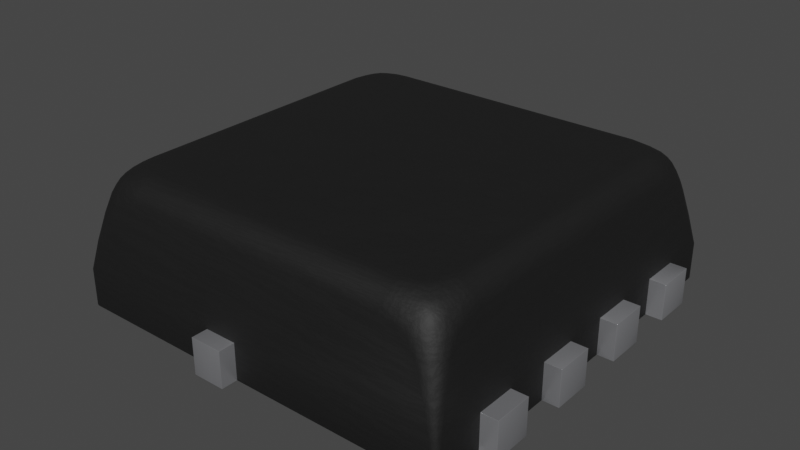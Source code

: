 # Source: Vishay_PowerPAK_1212-8_Single.blend  (saved by Blender 3.2.14; exported with 4.5.12 LTS)
import bpy
from mathutils import Matrix  # noqa: F401  (used for matrix-valued properties, if any)

bpy.ops.wm.read_factory_settings(use_empty=True)
scene = bpy.context.scene
scene.name = 'Scene'

# ---- collections
col_collection = bpy.data.collections.new('Collection'); scene.collection.children.link(col_collection)

# ---- materials (node trees are filled in below, after node groups)
mat_metal_pins_001 = bpy.data.materials.new('metal_pins.001')
mat_metal_pins_001.use_transparent_shadow = False
mat_metal_pins_001.preview_render_type = 'CUBE'
mat_plastic_chip_detailed_001 = bpy.data.materials.new('plastic_chip_detailed.001')
mat_plastic_chip_detailed_001.use_transparent_shadow = False
mat_plastic_chip_detailed_001.preview_render_type = 'CUBE'

# ---- node groups
ng_auto_smooth = bpy.data.node_groups.new('Auto Smooth', 'GeometryNodeTree')
_s = ng_auto_smooth.interface.new_socket(name='Geometry', in_out='OUTPUT', socket_type='NodeSocketGeometry')
_s = ng_auto_smooth.interface.new_socket(name='Geometry', in_out='INPUT', socket_type='NodeSocketGeometry')
_s = ng_auto_smooth.interface.new_socket(name='Angle', in_out='INPUT', socket_type='NodeSocketFloat')
_s.subtype = 'ANGLE'
_s.min_value = 0.0
_s.max_value = 3.142
ng_auto_smooth.is_modifier = True
_N = ng_auto_smooth.nodes; _L = ng_auto_smooth.links
n0 = _N.new('NodeGroupOutput'); n0.name = 'Group Output'; n0.location = (480, -100)
n1 = _N.new('NodeGroupInput'); n1.name = 'Group Input'; n1.location = (-420, -300)
n2 = _N.new('NodeGroupInput'); n2.name = 'Group Input.001'; n2.location = (-60, -100)
n3 = _N.new('GeometryNodeSetShadeSmooth'); n3.name = 'Set Shade Smooth'; n3.location = (120, -100)
n3.domain = 'EDGE'
n4 = _N.new('GeometryNodeSetShadeSmooth'); n4.name = 'Set Shade Smooth.001'; n4.location = (300, -100)
n5 = _N.new('GeometryNodeInputMeshEdgeAngle'); n5.name = 'Edge Angle'; n5.location = (-420, -220)
n6 = _N.new('GeometryNodeInputEdgeSmooth'); n6.name = 'Is Edge Smooth'; n6.location = (-60, -160)
n7 = _N.new('GeometryNodeInputShadeSmooth'); n7.name = 'Is Face Smooth'; n7.location = (-240, -340)
n8 = _N.new('FunctionNodeBooleanMath'); n8.name = 'Boolean Math'; n8.location = (-60, -220)
n9 = _N.new('FunctionNodeCompare'); n9.name = 'Compare'; n9.location = (-240, -180)
n9.operation = 'LESS_EQUAL'
_L.new(n5.outputs[0], n9.inputs[0])
_L.new(n4.outputs[0], n0.inputs[0])
_L.new(n1.outputs[1], n9.inputs[1])
_L.new(n9.outputs[0], n8.inputs[0])
_L.new(n7.outputs[0], n8.inputs[1])
_L.new(n2.outputs[0], n3.inputs[0])
_L.new(n6.outputs[0], n3.inputs[1])
_L.new(n3.outputs[0], n4.inputs[0])
_L.new(n8.outputs[0], n3.inputs[2])
n0.is_active_output = True

# ---- material node trees
mat_metal_pins_001.use_nodes = True; mat_metal_pins_001.node_tree.nodes.clear()
_N = mat_metal_pins_001.node_tree.nodes; _L = mat_metal_pins_001.node_tree.links
n0 = _N.new('ShaderNodeMapping'); n0.name = 'Mapping'; n0.location = (-1447, -91)
n0.inputs[3].default_value = (4.8, 1.2, 1.1)
n1 = _N.new('ShaderNodeBsdfPrincipled'); n1.name = 'Principled BSDF'; n1.location = (-560, 254)
n1.distribution = 'GGX'
n1.subsurface_method = 'BURLEY'
n1.inputs[1].default_value = 0.7818
n1.inputs[2].default_value = 0.2886
n1.inputs[3].default_value = 1.45
n1.inputs[13].default_value = 0.0
n1.inputs[27].default_value = (0.0, 0.0, 0.0, 1.0)
n1.inputs[28].default_value = 1.0
n2 = _N.new('ShaderNodeOutputMaterial'); n2.name = 'Material Output.002'; n2.location = (-205, 253)
n2.width = 213
n3 = _N.new('ShaderNodeTexNoise'); n3.name = 'Noise Texture.002'; n3.location = (-1228, -73)
n3.inputs[2].default_value = 0.1
n3.inputs[3].default_value = 7.0
n3.inputs[4].default_value = 0.6
n3.inputs[8].default_value = 0.4
n4 = _N.new('ShaderNodeTexCoord'); n4.name = 'Texture Coordinate'; n4.location = (-1636, -116)
n5 = _N.new('ShaderNodeMix'); n5.name = 'Mix.001'; n5.location = (-921, 45)
n5.data_type = 'RGBA'
n5.inputs[6].default_value = (0.9398, 0.9547, 1.0, 1.0)
n5.inputs[7].default_value = (0.13, 0.1259, 0.1359, 1.0)
n6 = _N.new('ShaderNodeBump'); n6.name = 'Bump.001'; n6.location = (-1001, -227)
n6.inputs[0].default_value = 0.05
n6.inputs[1].default_value = 0.01
n6.inputs[2].default_value = 1.0
_L.new(n1.outputs[0], n2.inputs[0])
_L.new(n3.outputs[0], n6.inputs[3])
_L.new(n0.outputs[0], n3.inputs[0])
_L.new(n3.outputs[0], n5.inputs[0])
_L.new(n4.outputs[3], n0.inputs[0])
_L.new(n5.outputs[2], n1.inputs[0])
_L.new(n6.outputs[0], n1.inputs[5])
n2.is_active_output = True
mat_plastic_chip_detailed_001.use_nodes = True; mat_plastic_chip_detailed_001.node_tree.nodes.clear()
_N = mat_plastic_chip_detailed_001.node_tree.nodes; _L = mat_plastic_chip_detailed_001.node_tree.links
n0 = _N.new('ShaderNodeTexVoronoi'); n0.name = 'Voronoi Texture'; n0.location = (-17912, 1250)
n1 = _N.new('ShaderNodeOutputMaterial'); n1.name = 'Material Output'; n1.location = (1872, 639)
n2 = _N.new('ShaderNodeNewGeometry'); n2.name = 'Geometry'; n2.location = (961, 1090)
n3 = _N.new('ShaderNodeValToRGB'); n3.name = 'ColorRamp.007'; n3.location = (1181, 773)
while len(n3.color_ramp.elements) > 1: n3.color_ramp.elements.remove(n3.color_ramp.elements[-1])
n3.color_ramp.elements[0].position = 0.3182; n3.color_ramp.elements[0].color = (0.5119, 0.5119, 0.5119, 1.0)
_e = n3.color_ramp.elements.new(0.75); _e.color = (1.0, 0.8921, 0.9277, 1.0)
n4 = _N.new('ShaderNodeTexCoord'); n4.name = 'Texture Coordinate.001'; n4.location = (351, 244)
n5 = _N.new('ShaderNodeBump'); n5.name = 'Bump.001'; n5.location = (1139, 402)
n5.inputs[0].default_value = 0.04
n5.inputs[1].default_value = 1.0
n5.inputs[2].default_value = 1.0
n6 = _N.new('ShaderNodeBsdfPrincipled'); n6.name = 'Principled BSDF'; n6.location = (1501, 615)
n6.distribution = 'GGX'
n6.subsurface_method = 'BURLEY'
n6.inputs[3].default_value = 1.45
n6.inputs[27].default_value = (0.0, 0.0, 0.0, 1.0)
n6.inputs[28].default_value = 1.0
n7 = _N.new('ShaderNodeValToRGB'); n7.name = 'ColorRamp.006'; n7.location = (1181, 1056)
while len(n7.color_ramp.elements) > 1: n7.color_ramp.elements.remove(n7.color_ramp.elements[-1])
n7.color_ramp.elements[0].position = 0.5023; n7.color_ramp.elements[0].color = (0.006974, 0.006974, 0.006974, 1.0)
_e = n7.color_ramp.elements.new(0.5523); _e.color = (0.06171, 0.05594, 0.05776, 1.0)
n8 = _N.new('ShaderNodeTexNoise'); n8.name = 'Noise Texture.002'; n8.location = (690, 352)
n8.inputs[3].default_value = 8.0
n9 = _N.new('ShaderNodeBump'); n9.name = 'Bump'; n9.location = (843, 652)
n9.inputs[0].default_value = 0.1
n9.inputs[1].default_value = 1.0
n9.inputs[2].default_value = 1.0
_L.new(n2.outputs[7], n7.inputs[0])
_L.new(n7.outputs[0], n6.inputs[0])
_L.new(n2.outputs[7], n3.inputs[0])
_L.new(n3.outputs[0], n6.inputs[2])
_L.new(n8.outputs[0], n5.inputs[3])
_L.new(n9.outputs[0], n5.inputs[4])
_L.new(n5.outputs[0], n6.inputs[5])
_L.new(n6.outputs[0], n1.inputs[0])
_L.new(n4.outputs[2], n8.inputs[0])
n1.is_active_output = True

# ---- world
world_world = bpy.data.worlds.new('World'); scene.world = world_world
world_world.use_nodes = True; world_world.node_tree.nodes.clear()
_N = world_world.node_tree.nodes; _L = world_world.node_tree.links
n0 = _N.new('ShaderNodeOutputWorld'); n0.name = 'World Output'; n0.location = (300, 300)
n1 = _N.new('ShaderNodeBackground'); n1.name = 'Background'; n1.location = (10, 300)
n1.inputs[0].default_value = (0.05088, 0.05088, 0.05088, 1.0)
_L.new(n1.outputs[0], n0.inputs[0])
n0.is_active_output = True
world_world.color = (0.05088, 0.05088, 0.05088)
world_world.use_sun_shadow = False
world_world.sun_shadow_jitter_overblur = 0.0

# ---- meshes
me_shape_9_indexedfaceset_001 = bpy.data.meshes.new('SHAPE_9_IndexedFaceSet.001')
me_shape_9_indexedfaceset_001.from_pydata([(0.6496, -0.3248, -0.1102), (0.4803, -0.3248, -0.1102), (0.6496, -0.3248, 0.0), (0.4803, 0.4429, -0.1102), (0.4803, 0.3248, -0.1102), (0.6496, 0.4429, 0.0), (0.6496, 0.4429, -0.1102), (0.6496, 0.3248, 0.0), (0.6496, 0.3248, -0.1102), (0.4803, -0.4429, 0.0), (0.6496, -0.4429, -0.1102), (0.6496, -0.4429, 0.0), (-0.4464, -0.4752, -0.4094), (-0.4274, -0.4831, -0.4094), (0.4464, -0.4752, -0.4094), (0.4752, -0.4464, -0.4094), (0.4831, -0.4274, -0.4094), (0.4752, 0.4464, -0.4094), (0.4627, 0.4627, -0.4094), (-0.407, 0.4858, -0.4094), (-0.4858, 0.407, -0.4094), (-0.4858, -0.407, -0.4094), (-0.4831, -0.4274, -0.4094), (-0.507, -0.507, -0.3919), (-0.407, -0.4858, -0.4094), (-0.407, -0.5215, -0.4009), (-0.4621, -0.4953, -0.406), (-0.4347, -0.5026, -0.4069), (-0.5281, -0.4937, -0.3852), (-0.5346, -0.4547, -0.3894), (-0.5215, -0.407, -0.4009), (-0.5041, -0.407, -0.4073), (-0.4752, -0.4464, -0.4094), (-0.4627, -0.4627, -0.4094), (-0.4893, -0.4893, -0.4027), (-0.4757, -0.4757, -0.4076), (-0.4953, -0.4621, -0.406), (-0.5026, -0.4347, -0.4069), (-0.5635, -0.407, -0.343), (-0.5635, 0.407, -0.343), (-0.5585, 0.407, -0.3608), (-0.5041, 0.407, -0.4073), (-0.5369, -0.407, -0.3906), (-0.5495, -0.407, -0.377), (-0.5585, -0.407, -0.3608), (-0.5328, 0.4691, -0.3883), (-0.507, 0.507, -0.3919), (-0.4893, 0.4893, -0.4027), (-0.4757, 0.4757, -0.4076), (-0.4752, 0.4464, -0.4094), (-0.4831, 0.4274, -0.4094), (-0.5215, 0.407, -0.4009), (-0.5141, 0.4801, -0.397), (-0.4953, 0.4621, -0.406), (-0.5202, 0.4447, -0.3997), (-0.5026, 0.4347, -0.4069), (-0.4547, 0.5346, -0.3894), (-0.4274, 0.4831, -0.4094), (-0.4464, 0.4752, -0.4094), (-0.4627, 0.4627, -0.4094), (-0.4621, 0.4953, -0.406), (-0.4347, 0.5026, -0.4069), (0.407, 0.5215, -0.4009), (-0.407, 0.5215, -0.4009), (-0.407, 0.5041, -0.4073), (0.407, 0.5369, -0.3906), (0.4893, 0.4893, -0.4027), (0.4464, 0.4752, -0.4094), (0.4274, 0.4831, -0.4094), (0.407, 0.4858, -0.4094), (0.407, 0.5041, -0.4073), (0.4801, 0.5141, -0.397), (0.4621, 0.4953, -0.406), (0.4447, 0.5202, -0.3997), (0.4347, 0.5026, -0.4069), (0.5197, 0.5197, -0.3785), (0.5346, 0.4547, -0.3894), (0.5369, 0.407, -0.3906), (0.4858, 0.407, -0.4094), (0.4831, 0.4274, -0.4094), (0.507, 0.507, -0.3919), (0.4757, 0.4757, -0.4076), (0.4953, 0.4621, -0.406), (0.5026, 0.4347, -0.4069), (0.5041, -0.407, -0.4073), (0.4858, -0.407, -0.4094), (0.5215, 0.407, -0.4009), (0.5041, 0.407, -0.4073), (0.5495, 0.407, -0.377), (0.5585, 0.407, -0.3608), (0.5197, -0.5197, -0.3785), (0.507, -0.507, -0.3919), (0.4893, -0.4893, -0.4027), (0.5215, -0.407, -0.4009), (0.5141, -0.4801, -0.397), (0.4953, -0.4621, -0.406), (0.5202, -0.4447, -0.3997), (0.5026, -0.4347, -0.4069), (0.4937, -0.5281, -0.3852), (0.4547, -0.5346, -0.3894), (0.407, -0.5369, -0.3906), (0.407, -0.5215, -0.4009), (0.407, -0.4858, -0.4094), (0.4274, -0.4831, -0.4094), (0.4627, -0.4627, -0.4094), (0.4757, -0.4757, -0.4076), (0.4621, -0.4953, -0.406), (0.4347, -0.5026, -0.4069), (-0.407, -0.5635, -0.343), (-0.407, -0.5585, -0.3608), (-0.407, -0.5041, -0.4073), (0.407, -0.5041, -0.4073), (0.407, -0.5495, -0.377), (-0.4867, -0.5606, -0.3433), (-0.407, -0.5369, -0.3906), (-0.4691, -0.5328, -0.3883), (-0.4988, -0.5269, -0.3843), (-0.407, -0.5495, -0.377), (-0.4682, -0.5578, -0.3561), (-0.4396, -0.5582, -0.3603), (-0.5611, -0.486, -0.3424), (-0.5479, -0.4473, -0.3768), (-0.5582, -0.4396, -0.3603), (-0.5606, 0.4867, -0.3433), (-0.5364, 0.5107, -0.3701), (-0.5284, 0.5156, -0.3748), (-0.5369, 0.407, -0.3906), (-0.5269, 0.4988, -0.3843), (-0.5495, 0.407, -0.377), (-0.5647, 0.4553, -0.3358), (-0.5578, 0.4682, -0.3561), (-0.5582, 0.4396, -0.3603), (-0.587, 0.5549, -0.1951), (-0.5661, 0.4751, -0.3268), (-0.5638, 0.4326, -0.3412), (-0.5661, -0.4751, -0.3268), (-0.5647, -0.4553, -0.3358), (-0.5638, -0.4326, -0.3412), (-0.5707, -0.5062, -0.2979), (-0.587, -0.5549, -0.1951), (-0.6004, -0.4429, -0.1102), (-0.6004, -0.187, -0.1102), (-0.4937, 0.5281, -0.3852), (-0.407, 0.5369, -0.3906), (-0.4982, 0.5513, -0.357), (-0.4553, 0.5647, -0.3358), (-0.407, 0.5635, -0.343), (-0.407, 0.5495, -0.377), (-0.407, 0.5585, -0.3608), (-0.4473, 0.5479, -0.3768), (-0.4396, 0.5582, -0.3603), (0.4867, 0.5606, -0.3433), (0.5107, 0.5364, -0.3701), (0.4691, 0.5328, -0.3883), (0.4988, 0.5269, -0.3843), (0.407, 0.5585, -0.3608), (0.407, 0.5495, -0.377), (0.4682, 0.5578, -0.3561), (0.4396, 0.5582, -0.3603), (0.02559, 0.6004, -0.1102), (0.5549, 0.587, -0.1951), (0.5062, 0.5707, -0.2979), (0.4751, 0.5661, -0.3268), (0.407, 0.5635, -0.343), (0.4326, 0.5638, -0.3412), (0.4553, 0.5647, -0.3358), (-0.4326, 0.5638, -0.3412), (-0.4921, 0.5681, -0.3141), (-0.5549, 0.587, -0.1951), (0.5281, 0.4937, -0.3852), (0.5363, 0.5108, -0.3702), (0.5513, 0.4982, -0.357), (0.5647, 0.4553, -0.3358), (0.5479, 0.4473, -0.3768), (0.5582, 0.4396, -0.3603), (0.5661, -0.4751, -0.3268), (0.55, -0.4995, -0.3585), (0.5284, -0.5156, -0.3748), (0.5369, -0.407, -0.3906), (0.5328, -0.4691, -0.3883), (0.5269, -0.4988, -0.3843), (0.5585, -0.407, -0.3608), (0.5495, -0.407, -0.377), (0.5578, -0.4682, -0.3561), (0.5582, -0.4396, -0.3603), (0.5635, 0.407, -0.343), (0.5635, -0.407, -0.343), (0.5638, 0.4326, -0.3412), (0.5681, 0.4921, -0.3141), (0.5707, 0.5062, -0.2979), (0.5707, -0.5062, -0.2979), (0.5638, -0.4326, -0.3412), (0.5647, -0.4553, -0.3358), (0.4982, -0.5513, -0.357), (0.486, -0.5611, -0.3424), (0.4326, -0.5638, -0.3412), (0.407, -0.5635, -0.343), (0.407, -0.5585, -0.3608), (0.4473, -0.5479, -0.3768), (0.4396, -0.5582, -0.3603), (-0.5808, -0.6004, -0.1102), (-0.5549, -0.587, -0.1951), (-0.5174, -0.5738, -0.2782), (-0.5062, -0.5707, -0.2979), (-0.4921, -0.5681, -0.3141), (-0.4326, -0.5638, -0.3412), (-0.4553, -0.5647, -0.3358), (0.4751, -0.5661, -0.3268), (0.4553, -0.5647, -0.3358), (0.4921, -0.5681, -0.3141), (0.5062, -0.5707, -0.2979), (-0.4751, -0.5661, -0.3268), (-0.4995, -0.55, -0.3585), (-0.5107, -0.5364, -0.3701), (-0.5156, -0.5284, -0.3748), (-0.551, -0.5619, -0.2816), (-0.5203, -0.5484, -0.3472), (-0.5053, -0.5621, -0.3307), (-0.5326, -0.5581, -0.317), (-0.5187, -0.5672, -0.3071), (-0.531, -0.5718, -0.28), (-0.5197, -0.5197, -0.3785), (-0.5363, -0.5108, -0.3702), (-0.5513, -0.4982, -0.357), (-0.5568, -0.5568, -0.2817), (-0.5402, -0.5402, -0.3377), (-0.5297, -0.5297, -0.3622), (-0.571, -0.5338, -0.2803), (-0.573, -0.5255, -0.2793), (-0.5681, -0.4921, -0.3141), (-0.5484, -0.5203, -0.3472), (-0.5621, -0.5053, -0.3307), (-0.5581, -0.5326, -0.317), (-0.5672, -0.5187, -0.3071), (-0.5568, 0.5568, -0.2817), (-0.5402, 0.5402, -0.3377), (-0.55, 0.4995, -0.3585), (-0.5738, 0.5174, -0.2782), (-0.5707, 0.5062, -0.2979), (-0.5681, 0.4921, -0.3141), (-0.5661, 0.5446, -0.2812), (-0.5484, 0.5203, -0.3472), (-0.5621, 0.5053, -0.3307), (-0.5581, 0.5326, -0.317), (-0.5672, 0.5187, -0.3071), (-0.5718, 0.531, -0.28), (-0.6004, 0.187, -0.1102), (-0.6004, 0.3248, 0.0), (-0.6004, -0.0689, -0.1102), (-0.6004, -0.0689, 0.0), (-0.6004, 0.0689, 0.0), (-0.5654, -0.5459, -0.2813), (-0.5738, -0.5174, -0.2782), (-0.5446, -0.5661, -0.2812), (-0.5946, -0.5946, -0.1109), (-0.6004, -0.5808, -0.1102), (-0.5773, -0.5773, -0.1971), (-0.5174, 0.5738, -0.2782), (-0.531, 0.5718, -0.28), (-0.5504, 0.5624, -0.2816), (-0.5619, 0.551, -0.2816), (-0.5946, 0.5946, -0.1109), (-0.5883, 0.5989, -0.1107), (-0.5773, 0.5773, -0.1971), (-0.6004, 0.5807, 0.0), (-0.6004, 0.5808, -0.1102), (-0.5197, 0.5197, -0.3785), (-0.5108, 0.5363, -0.3702), (-0.486, 0.5611, -0.3424), (-0.4751, 0.5661, -0.3268), (-0.5297, 0.5297, -0.3622), (-0.5433, 0.5669, -0.2812), (-0.5062, 0.5707, -0.2979), (-0.5203, 0.5484, -0.3472), (-0.5053, 0.5621, -0.3307), (-0.5326, 0.5581, -0.317), (-0.5187, 0.5672, -0.3071), (0.4995, 0.55, -0.3585), (0.5156, 0.5284, -0.3748), (0.4921, 0.5681, -0.3141), (0.531, 0.5718, -0.28), (0.551, 0.5619, -0.2816), (0.5203, 0.5484, -0.3472), (0.5053, 0.5621, -0.3307), (0.5326, 0.5581, -0.317), (0.5187, 0.5672, -0.3071), (0.5446, 0.5661, -0.2812), (0.5568, 0.5568, -0.2817), (0.5174, 0.5738, -0.2782), (0.587, 0.5549, -0.1951), (0.5773, 0.5773, -0.1971), (0.124, 0.6004, -0.1102), (0.5807, 0.6004, 0.0), (-0.5808, 0.6004, -0.1102), (0.5611, 0.486, -0.3424), (0.5661, 0.4751, -0.3268), (0.5402, 0.5402, -0.3377), (0.5297, 0.5297, -0.3622), (0.5738, 0.5174, -0.2782), (0.5718, 0.531, -0.28), (0.5669, 0.5433, -0.2812), (0.5624, 0.5504, -0.2816), (0.5484, 0.5203, -0.3472), (0.5621, 0.5053, -0.3307), (0.5581, 0.5326, -0.317), (0.5672, 0.5187, -0.3071), (0.5606, -0.4867, -0.3433), (0.5364, -0.5107, -0.3701), (0.5681, -0.4921, -0.3141), (0.5661, -0.5446, -0.2812), (0.5619, -0.551, -0.2816), (0.5484, -0.5203, -0.3472), (0.5621, -0.5053, -0.3307), (0.5581, -0.5326, -0.317), (0.5672, -0.5187, -0.3071), (0.5718, -0.531, -0.28), (0.5174, -0.5738, -0.2782), (0.5504, -0.5624, -0.2816), (0.5568, -0.5568, -0.2817), (0.5738, -0.5174, -0.2782), (0.587, -0.5549, -0.1951), (0.5989, -0.5883, -0.1107), (0.5549, -0.587, -0.1951), (0.5773, -0.5773, -0.1971), (0.6004, -0.3248, 0.0), (0.6004, -0.3248, -0.1102), (0.4803, -0.187, -0.1102), (0.6004, -0.0689, 0.0), (0.6004, -0.0689, -0.1102), (0.6004, 0.187, -0.1102), (0.6004, 0.0689, -0.1102), (0.4803, 0.187, -0.1102), (0.4803, 0.0689, -0.1102), (0.6004, 0.3248, 0.0), (0.6004, 0.4429, -0.1102), (0.5108, -0.5363, -0.3702), (0.5402, -0.5402, -0.3377), (0.5297, -0.5297, -0.3622), (0.531, -0.5718, -0.28), (0.5433, -0.5669, -0.2812), (0.5203, -0.5484, -0.3472), (0.5053, -0.5621, -0.3307), (0.5326, -0.5581, -0.317), (0.5187, -0.5672, -0.3071), (0.5808, -0.6004, -0.1102), (0.5807, -0.6004, 0.0), (0.02559, -0.6004, -0.1102), (0.02559, -0.6004, 0.0), (-0.6004, 0.187, 0.0), (-0.4803, 0.187, 0.0), (-0.6004, 0.3248, -0.1102), (-0.4803, -0.187, 0.0), (-0.6004, -0.187, 0.0), (-0.4803, -0.3248, -0.1102), (-0.6004, -0.3248, -0.1102), (-0.6004, -0.3248, 0.0), (-0.6004, -0.4429, 0.0), (-0.5906, -0.5978, 0.0), (-0.5997, -0.5858, 0.0), (-0.5883, -0.5989, -0.1107), (-0.5989, -0.5883, -0.1107), (-0.5906, 0.5978, 0.0), (-0.5858, 0.5997, 0.0), (-0.5989, 0.5883, -0.1107), (-0.6004, 0.4429, -0.1102), (0.5808, 0.6004, -0.1102), (0.5858, 0.5997, 0.0), (0.5906, 0.5978, 0.0), (0.5946, 0.5946, 0.0), (0.5997, 0.5858, 0.0), (0.6004, 0.5808, -0.1102), (0.5883, 0.5989, -0.1107), (0.5946, 0.5946, -0.1109), (0.5989, 0.5883, -0.1107), (0.124, -0.4705, 0.0), (0.124, -0.6004, 0.0), (0.5858, -0.5997, 0.0), (0.5906, -0.5978, 0.0), (0.5997, -0.5858, 0.0), (0.6004, -0.5807, 0.0), (0.6004, -0.4429, 0.0), (0.6004, -0.187, 0.0), (0.6004, 0.0689, 0.0), (0.6004, 0.187, 0.0), (0.4803, 0.3248, 0.0), (0.6004, 0.4429, 0.0), (0.6004, 0.5807, 0.0), (0.5978, 0.5906, 0.0), (0.124, 0.6004, 0.0), (0.02559, 0.6004, 0.0), (0.02559, 0.4705, 0.0), (-0.5807, 0.6004, 0.0), (-0.5997, 0.5858, 0.0), (-0.5978, 0.5906, 0.0), (-0.5946, 0.5946, 0.0), (-0.6004, 0.4429, 0.0), (0.6004, -0.5808, -0.1102), (0.5946, -0.5946, 0.0), (0.5978, -0.5906, 0.0), (0.5946, -0.5946, -0.1109), (0.5883, -0.5989, -0.1107), (0.4803, -0.4429, -0.1102), (0.6004, -0.4429, -0.1102), (0.4803, -0.3248, 0.0), (0.6004, -0.187, -0.1102), (0.4803, -0.0689, -0.1102), (0.4803, 0.0689, 0.0), (0.6004, 0.3248, -0.1102), (0.4803, 0.4429, 0.0), (0.124, -0.6004, -0.1102), (0.007874, -0.4154, 0.0), (-0.6004, -0.5807, 0.0), (-0.5807, -0.6004, 0.0), (-0.5858, -0.5997, 0.0), (-0.5946, -0.5946, 0.0), (-0.5978, -0.5906, 0.0), (-0.4803, 0.187, -0.1102), (-0.4803, 0.0689, -0.1102), (-0.4803, -0.0689, 0.0), (-0.4803, -0.4154, 0.0), (-0.4803, -0.4429, 0.0), (-0.4803, 0.4429, 0.0), (-0.4803, 0.4154, 0.0), (0.124, -0.4705, -0.1102), (0.1417, -0.4528, -0.1102), (0.007874, 0.4528, 0.0), (0.007874, -0.4528, -0.1102), (0.02559, -0.4705, -0.1102), (0.02559, -0.4705, 0.0), (-0.6004, 0.0689, -0.1102), (-0.4803, -0.4429, -0.1102), (-0.4803, -0.4154, -0.1102), (0.007874, -0.4154, -0.1102), (0.4803, -0.187, 0.0), (0.4803, -0.0689, 0.0), (0.6496, -0.0689, -0.1102), (0.6496, -0.0689, 0.0), (0.6496, -0.187, -0.1102), (0.6496, -0.187, 0.0), (0.1417, 0.4528, -0.1102), (-0.4803, 0.4429, -0.1102), (-0.6496, 0.0689, -0.1102), (-0.4803, -0.187, -0.1102), (0.007874, -0.4528, 0.0), (-0.6496, -0.4429, -0.1102), (-0.6496, -0.4429, 0.0), (-0.6496, -0.3248, -0.1102), (-0.6496, -0.3248, 0.0), (-0.4803, -0.3248, 0.0), (-0.6496, -0.187, -0.1102), (-0.6496, -0.187, 0.0), (-0.6496, -0.0689, -0.1102), (-0.4803, -0.0689, -0.1102), (-0.6496, 0.0689, 0.0), (-0.6496, 0.187, 0.0), (-0.6496, 0.187, -0.1102), (-0.4803, 0.3248, 0.0), (-0.4803, 0.3248, -0.1102), (-0.6496, 0.4429, -0.1102), (-0.6496, 0.3248, -0.1102), (-0.6496, 0.4429, 0.0), (-0.4803, 0.4154, -0.1102), (0.007874, 0.4154, 0.0), (0.007874, 0.4154, -0.1102), (0.007874, 0.4528, -0.1102), (0.02559, 0.4705, -0.1102), (0.02559, 0.6496, -0.1102), (0.02559, 0.6496, 0.0), (0.124, 0.6496, -0.1102), (0.124, 0.4705, -0.1102), (0.124, 0.4705, 0.0), (0.1417, 0.4528, 0.0), (0.124, -0.6496, 0.0), (0.02559, -0.6496, -0.1102), (0.124, -0.6496, -0.1102), (-0.6496, 0.3248, 0.0), (-0.4803, 0.0689, 0.0), (-0.6496, -0.0689, 0.0), (0.02559, -0.6496, 0.0), (0.1417, -0.4528, 0.0), (0.124, 0.6496, 0.0), (0.6496, 0.187, 0.0), (0.4803, 0.187, 0.0), (0.6496, 0.0689, 0.0), (0.6496, 0.187, -0.1102), (0.6496, 0.0689, -0.1102)], [], [(2, 1, 0), (2, 403, 1), (5, 384, 408), (5, 7, 384), (408, 3, 4), (408, 4, 384), (5, 3, 6), (5, 408, 3), (6, 7, 5), (6, 8, 7), (8, 384, 7), (8, 4, 384), (6, 3, 4), (6, 4, 8), (2, 9, 403), (2, 11, 9), (403, 1, 401), (403, 401, 9), (0, 11, 2), (0, 10, 11), (10, 9, 11), (10, 401, 9), (0, 1, 401), (0, 401, 10), (22, 33, 12), (22, 32, 33), (21, 12, 13), (21, 22, 12), (24, 21, 13), (20, 21, 24), (49, 50, 20), (104, 102, 103), (104, 103, 14), (58, 59, 49), (15, 102, 104), (19, 57, 58), (19, 49, 20), (19, 58, 49), (85, 24, 102), (85, 15, 16), (85, 102, 15), (69, 19, 20), (78, 20, 24), (78, 24, 85), (78, 69, 20), (18, 78, 79), (18, 79, 17), (18, 67, 68), (18, 68, 69), (18, 69, 78), (116, 23, 221), (12, 33, 35), (25, 115, 114), (26, 116, 115), (26, 34, 23), (26, 35, 34), (26, 23, 116), (26, 12, 35), (27, 13, 12), (27, 24, 13), (27, 110, 24), (27, 25, 110), (27, 26, 115), (27, 12, 26), (27, 115, 25), (28, 221, 23), (32, 35, 33), (30, 42, 29), (36, 23, 34), (36, 34, 35), (36, 28, 23), (36, 35, 32), (37, 29, 28), (37, 31, 30), (37, 21, 31), (37, 22, 21), (37, 32, 22), (37, 28, 36), (37, 30, 29), (37, 36, 32), (38, 40, 39), (44, 128, 40), (44, 40, 38), (43, 128, 44), (42, 126, 128), (42, 51, 126), (42, 128, 43), (30, 41, 51), (30, 51, 42), (31, 41, 30), (21, 20, 41), (21, 41, 31), (127, 46, 266), (49, 59, 48), (52, 127, 45), (52, 47, 46), (52, 46, 127), (53, 48, 47), (53, 47, 52), (53, 49, 48), (54, 45, 126), (54, 126, 51), (54, 52, 45), (55, 50, 49), (55, 20, 50), (55, 51, 41), (55, 41, 20), (55, 49, 53), (55, 53, 52), (55, 54, 51), (55, 52, 54), (142, 266, 46), (58, 48, 59), (63, 143, 56), (60, 46, 47), (60, 47, 48), (60, 142, 46), (60, 48, 58), (61, 56, 142), (61, 64, 63), (61, 19, 64), (61, 57, 19), (61, 58, 57), (61, 142, 60), (61, 63, 56), (61, 60, 58), (148, 163, 146), (148, 155, 163), (147, 156, 155), (147, 155, 148), (143, 65, 156), (143, 156, 147), (63, 62, 65), (63, 65, 143), (64, 70, 62), (64, 62, 63), (19, 69, 70), (19, 70, 64), (154, 80, 75), (67, 18, 81), (71, 154, 153), (71, 66, 80), (71, 80, 154), (72, 81, 66), (72, 66, 71), (72, 67, 81), (73, 153, 65), (73, 65, 62), (73, 71, 153), (74, 68, 67), (74, 69, 68), (74, 62, 70), (74, 70, 69), (74, 67, 72), (74, 72, 71), (74, 73, 62), (74, 71, 73), (169, 75, 80), (17, 81, 18), (86, 77, 76), (82, 80, 66), (82, 66, 81), (82, 169, 80), (82, 81, 17), (83, 76, 169), (83, 87, 86), (83, 78, 87), (83, 79, 78), (83, 17, 79), (83, 169, 82), (83, 86, 76), (83, 82, 17), (89, 186, 185), (89, 181, 186), (88, 182, 181), (88, 181, 89), (77, 178, 182), (77, 182, 88), (86, 93, 178), (86, 178, 77), (87, 84, 93), (87, 93, 86), (78, 85, 84), (78, 84, 87), (180, 91, 90), (15, 104, 105), (94, 180, 179), (94, 92, 91), (94, 91, 180), (95, 105, 92), (95, 92, 94), (95, 15, 105), (96, 179, 178), (96, 178, 93), (96, 94, 179), (97, 16, 15), (97, 85, 16), (97, 93, 84), (97, 84, 85), (97, 15, 95), (97, 95, 94), (97, 96, 93), (97, 94, 96), (98, 90, 91), (14, 105, 104), (101, 100, 99), (106, 91, 92), (106, 92, 105), (106, 98, 91), (106, 105, 14), (107, 99, 98), (107, 111, 101), (107, 102, 111), (107, 103, 102), (107, 14, 103), (107, 98, 106), (107, 101, 99), (107, 106, 14), (196, 109, 108), (197, 117, 109), (197, 109, 196), (112, 117, 197), (100, 114, 117), (100, 117, 112), (101, 25, 114), (101, 114, 100), (111, 110, 25), (111, 25, 101), (102, 24, 110), (102, 110, 111), (116, 214, 213), (116, 221, 214), (206, 113, 211), (117, 114, 115), (118, 212, 113), (118, 213, 212), (118, 115, 116), (118, 116, 213), (118, 113, 206), (119, 108, 109), (119, 109, 117), (119, 205, 108), (119, 206, 205), (119, 115, 118), (119, 118, 206), (119, 117, 115), (28, 222, 221), (223, 222, 28), (136, 120, 223), (136, 135, 120), (121, 28, 29), (121, 29, 42), (121, 42, 43), (121, 223, 28), (122, 137, 136), (122, 38, 137), (122, 43, 44), (122, 44, 38), (122, 121, 43), (122, 136, 223), (122, 223, 121), (127, 125, 124), (127, 266, 125), (129, 123, 133), (128, 126, 45), (130, 236, 123), (130, 124, 236), (130, 45, 127), (130, 127, 124), (130, 123, 129), (131, 39, 40), (131, 40, 128), (131, 134, 39), (131, 129, 134), (131, 45, 130), (131, 130, 129), (131, 128, 45), (136, 229, 135), (136, 138, 229), (136, 252, 138), (137, 252, 136), (38, 252, 137), (140, 139, 252), (140, 255, 139), (140, 252, 38), (354, 140, 38), (141, 354, 38), (248, 141, 38), (429, 248, 38), (39, 429, 38), (246, 429, 39), (239, 129, 133), (238, 129, 239), (350, 246, 39), (237, 39, 134), (237, 134, 129), (237, 129, 238), (364, 39, 237), (364, 350, 39), (132, 364, 237), (265, 364, 132), (142, 267, 266), (144, 267, 142), (145, 268, 144), (145, 269, 268), (149, 142, 56), (149, 56, 143), (149, 143, 147), (149, 144, 142), (150, 166, 145), (150, 146, 166), (150, 147, 148), (150, 148, 146), (150, 149, 147), (150, 145, 144), (150, 144, 149), (154, 278, 152), (154, 75, 278), (165, 151, 162), (156, 65, 153), (157, 277, 151), (157, 152, 277), (157, 153, 154), (157, 154, 152), (157, 151, 165), (158, 163, 155), (158, 155, 156), (158, 164, 163), (158, 165, 164), (158, 153, 157), (158, 157, 165), (158, 156, 153), (145, 167, 269), (145, 272, 167), (145, 257, 272), (166, 257, 145), (146, 257, 166), (168, 257, 146), (159, 293, 168), (159, 168, 146), (163, 291, 159), (163, 159, 146), (279, 165, 162), (161, 165, 279), (288, 163, 164), (288, 164, 165), (288, 165, 161), (160, 291, 163), (160, 163, 288), (365, 291, 160), (169, 170, 75), (171, 170, 169), (172, 294, 171), (172, 295, 294), (173, 169, 76), (173, 76, 77), (173, 77, 88), (173, 171, 169), (174, 187, 172), (174, 185, 187), (174, 88, 89), (174, 89, 185), (174, 173, 88), (174, 172, 171), (174, 171, 173), (180, 177, 307), (180, 90, 177), (192, 306, 175), (182, 178, 179), (183, 176, 306), (183, 307, 176), (183, 179, 180), (183, 180, 307), (183, 306, 192), (184, 186, 181), (184, 181, 182), (184, 191, 186), (184, 192, 191), (184, 179, 183), (184, 183, 192), (184, 182, 179), (402, 320, 396), (319, 320, 402), (192, 190, 319), (192, 308, 190), (192, 175, 308), (191, 192, 319), (186, 325, 404), (186, 402, 325), (186, 319, 402), (186, 191, 319), (328, 186, 404), (289, 334, 370), (185, 407, 334), (185, 329, 407), (185, 330, 329), (185, 328, 330), (185, 186, 328), (298, 172, 187), (298, 187, 185), (298, 334, 289), (298, 185, 334), (189, 172, 298), (188, 295, 172), (188, 172, 189), (98, 335, 90), (193, 335, 98), (208, 194, 193), (208, 207, 194), (198, 98, 99), (198, 99, 100), (198, 100, 112), (198, 193, 98), (199, 195, 208), (199, 196, 195), (199, 112, 197), (199, 197, 196), (199, 198, 112), (199, 208, 193), (199, 193, 198), (206, 203, 202), (206, 204, 203), (206, 211, 204), (205, 206, 202), (108, 202, 201), (108, 205, 202), (346, 201, 200), (346, 108, 201), (322, 409, 344), (196, 346, 409), (196, 108, 346), (196, 409, 322), (316, 208, 195), (316, 195, 196), (316, 196, 322), (210, 208, 316), (209, 207, 208), (209, 208, 210), (226, 213, 214), (226, 214, 221), (204, 211, 113), (216, 226, 225), (216, 212, 213), (216, 213, 226), (217, 113, 212), (217, 212, 216), (217, 204, 113), (218, 225, 224), (218, 224, 215), (218, 216, 225), (219, 203, 204), (219, 217, 216), (219, 204, 217), (219, 216, 218), (253, 218, 215), (220, 202, 203), (220, 219, 218), (220, 218, 253), (220, 203, 219), (226, 221, 222), (229, 120, 135), (252, 228, 138), (230, 222, 223), (230, 225, 226), (230, 226, 222), (231, 223, 120), (231, 229, 138), (231, 230, 223), (231, 120, 229), (232, 224, 225), (232, 251, 224), (232, 227, 251), (232, 225, 230), (233, 228, 227), (233, 230, 231), (233, 227, 232), (233, 231, 138), (233, 138, 228), (233, 232, 230), (270, 124, 125), (270, 125, 266), (239, 133, 123), (241, 270, 235), (241, 236, 124), (241, 124, 270), (242, 123, 236), (242, 236, 241), (242, 239, 123), (243, 235, 234), (243, 234, 260), (243, 241, 235), (244, 238, 239), (244, 242, 241), (244, 239, 242), (244, 241, 243), (240, 243, 260), (245, 237, 238), (245, 244, 243), (245, 243, 240), (245, 238, 244), (247, 348, 246), (247, 246, 350), (250, 249, 248), (250, 248, 429), (352, 354, 141), (352, 355, 354), (140, 411, 255), (356, 411, 140), (201, 359, 200), (139, 255, 360), (220, 201, 202), (228, 139, 227), (252, 139, 228), (256, 224, 251), (256, 251, 227), (256, 220, 253), (256, 253, 215), (256, 215, 224), (256, 254, 359), (256, 360, 254), (256, 359, 201), (256, 139, 360), (256, 201, 220), (256, 227, 139), (132, 363, 265), (168, 293, 262), (245, 132, 237), (258, 168, 271), (257, 168, 258), (263, 259, 271), (263, 234, 259), (263, 245, 240), (263, 240, 260), (263, 260, 234), (263, 261, 363), (263, 262, 261), (263, 363, 132), (263, 168, 262), (263, 132, 245), (263, 271, 168), (264, 395, 364), (264, 364, 265), (270, 266, 267), (167, 268, 269), (273, 267, 144), (273, 235, 270), (273, 270, 267), (274, 144, 268), (274, 167, 272), (274, 273, 144), (274, 268, 167), (275, 234, 235), (275, 271, 259), (275, 259, 234), (275, 235, 273), (276, 272, 257), (276, 273, 274), (276, 271, 275), (276, 275, 273), (276, 274, 272), (258, 271, 276), (258, 276, 257), (297, 152, 278), (297, 278, 75), (279, 162, 151), (282, 297, 296), (282, 277, 152), (282, 152, 297), (283, 151, 277), (283, 277, 282), (283, 279, 151), (284, 296, 287), (284, 287, 281), (284, 282, 296), (285, 161, 279), (285, 283, 282), (285, 279, 283), (285, 282, 284), (286, 284, 281), (280, 288, 161), (280, 285, 284), (280, 284, 286), (280, 161, 285), (160, 371, 365), (289, 370, 373), (280, 160, 288), (299, 289, 300), (298, 289, 299), (290, 301, 300), (290, 287, 301), (290, 280, 286), (290, 286, 281), (290, 281, 287), (290, 372, 371), (290, 373, 372), (290, 371, 160), (290, 289, 373), (290, 160, 280), (290, 300, 289), (292, 388, 291), (292, 291, 365), (159, 391, 293), (389, 391, 159), (297, 75, 170), (188, 294, 295), (302, 170, 171), (302, 296, 297), (302, 297, 170), (303, 171, 294), (303, 188, 189), (303, 302, 171), (303, 294, 188), (304, 287, 296), (304, 300, 301), (304, 301, 287), (304, 296, 302), (305, 189, 298), (305, 302, 303), (305, 300, 304), (305, 304, 302), (305, 303, 189), (299, 300, 305), (299, 305, 298), (337, 307, 177), (337, 177, 90), (308, 175, 306), (311, 337, 336), (311, 176, 307), (311, 307, 337), (312, 306, 176), (312, 176, 311), (312, 308, 306), (313, 336, 318), (313, 318, 310), (313, 311, 336), (314, 190, 308), (314, 312, 311), (314, 308, 312), (314, 311, 313), (309, 313, 310), (315, 319, 190), (315, 314, 313), (315, 313, 309), (315, 190, 314), (320, 321, 396), (322, 344, 400), (315, 320, 319), (338, 322, 339), (316, 322, 338), (323, 317, 339), (323, 318, 317), (323, 315, 309), (323, 309, 310), (323, 310, 318), (323, 399, 321), (323, 400, 399), (323, 321, 320), (323, 322, 400), (323, 320, 315), (323, 339, 322), (402, 379, 380), (402, 396, 379), (402, 401, 1), (325, 402, 1), (404, 325, 324), (404, 324, 381), (328, 326, 405), (328, 404, 326), (330, 328, 327), (330, 327, 382), (329, 332, 331), (329, 330, 332), (407, 329, 383), (407, 383, 333), (334, 4, 3), (334, 407, 4), (386, 334, 385), (370, 334, 386), (337, 90, 335), (209, 194, 207), (340, 335, 193), (340, 336, 337), (340, 337, 335), (341, 193, 194), (341, 209, 210), (341, 340, 193), (341, 194, 209), (342, 318, 336), (342, 339, 317), (342, 317, 318), (342, 336, 340), (343, 210, 316), (343, 340, 341), (343, 339, 342), (343, 342, 340), (343, 341, 210), (338, 339, 343), (338, 343, 316), (345, 409, 375), (344, 409, 345), (346, 412, 347), (346, 200, 412), (456, 349, 348), (456, 348, 247), (349, 416, 246), (349, 246, 348), (457, 456, 247), (457, 247, 350), (476, 418, 249), (476, 249, 250), (418, 452, 248), (418, 248, 249), (417, 476, 250), (417, 250, 429), (442, 351, 352), (442, 352, 141), (351, 355, 352), (351, 448, 355), (448, 353, 354), (448, 354, 355), (430, 420, 356), (430, 356, 140), (200, 413, 412), (359, 357, 413), (359, 413, 200), (254, 414, 357), (254, 415, 414), (254, 357, 359), (360, 358, 415), (360, 415, 254), (255, 411, 358), (255, 358, 360), (265, 392, 264), (363, 393, 392), (363, 392, 265), (261, 394, 393), (261, 361, 394), (261, 393, 363), (262, 362, 361), (262, 361, 261), (293, 391, 362), (293, 362, 262), (440, 364, 395), (421, 440, 395), (365, 366, 292), (371, 367, 366), (371, 366, 365), (372, 368, 367), (372, 387, 368), (372, 367, 371), (373, 369, 387), (373, 387, 372), (370, 386, 369), (370, 369, 373), (479, 375, 374), (377, 376, 345), (398, 397, 377), (379, 378, 398), (379, 377, 345), (379, 398, 377), (9, 345, 375), (9, 375, 479), (9, 379, 345), (403, 9, 479), (380, 379, 9), (433, 403, 479), (434, 433, 479), (381, 324, 403), (381, 403, 433), (471, 406, 434), (471, 434, 479), (482, 406, 471), (382, 327, 434), (382, 434, 406), (388, 471, 470), (384, 482, 471), (408, 471, 388), (408, 384, 471), (333, 383, 482), (333, 482, 384), (386, 385, 408), (292, 408, 388), (292, 386, 408), (367, 292, 366), (368, 386, 292), (368, 292, 367), (368, 387, 369), (368, 369, 386), (291, 388, 470), (291, 470, 469), (389, 159, 465), (389, 465, 390), (264, 421, 395), (362, 393, 394), (362, 394, 361), (391, 264, 392), (391, 392, 393), (391, 421, 264), (391, 393, 362), (462, 422, 421), (425, 462, 421), (389, 390, 425), (389, 421, 391), (389, 425, 421), (396, 378, 379), (321, 398, 378), (321, 378, 396), (399, 377, 397), (399, 397, 398), (399, 398, 321), (400, 376, 377), (400, 377, 399), (344, 345, 376), (344, 376, 400), (380, 9, 401), (402, 380, 401), (324, 325, 1), (324, 1, 403), (404, 381, 433), (404, 433, 326), (327, 328, 405), (327, 405, 434), (434, 405, 326), (434, 326, 433), (330, 382, 406), (330, 406, 332), (383, 329, 331), (383, 331, 482), (482, 331, 332), (482, 332, 406), (407, 333, 384), (407, 384, 4), (385, 334, 3), (385, 3, 408), (423, 374, 375), (423, 375, 409), (411, 412, 413), (411, 413, 357), (411, 357, 414), (411, 414, 415), (411, 415, 358), (420, 411, 356), (420, 412, 411), (347, 412, 420), (443, 428, 347), (443, 347, 420), (410, 420, 419), (410, 443, 420), (427, 346, 347), (428, 427, 347), (456, 457, 416), (456, 416, 349), (476, 417, 452), (476, 452, 418), (351, 442, 353), (351, 353, 448), (431, 419, 420), (431, 420, 430), (440, 421, 422), (440, 422, 461), (479, 374, 423), (479, 423, 424), (439, 479, 424), (439, 471, 479), (470, 471, 439), (470, 439, 469), (425, 390, 465), (425, 465, 464), (425, 464, 463), (425, 463, 462), (462, 463, 461), (462, 461, 422), (410, 432, 426), (410, 426, 443), (428, 443, 426), (428, 426, 427), (432, 410, 419), (432, 419, 431), (431, 140, 354), (431, 430, 140), (353, 431, 354), (452, 141, 248), (452, 442, 141), (432, 353, 442), (432, 427, 426), (432, 431, 353), (432, 442, 452), (423, 409, 346), (423, 346, 427), (423, 427, 432), (424, 423, 432), (416, 429, 246), (416, 417, 429), (461, 350, 364), (461, 457, 350), (440, 461, 364), (463, 416, 457), (463, 452, 417), (463, 432, 452), (463, 417, 416), (463, 457, 461), (465, 463, 464), (439, 424, 432), (439, 432, 463), (469, 463, 465), (469, 439, 463), (291, 465, 159), (291, 469, 465), (436, 433, 434), (436, 438, 433), (436, 405, 435), (436, 434, 405), (435, 438, 436), (435, 437, 438), (437, 433, 438), (437, 326, 433), (435, 405, 326), (435, 326, 437), (431, 446, 444), (431, 444, 430), (353, 446, 431), (452, 451, 449), (452, 449, 442), (423, 427, 473), (423, 473, 474), (416, 455, 441), (416, 441, 417), (461, 458, 459), (461, 459, 457), (440, 458, 461), (466, 465, 469), (468, 466, 469), (430, 445, 420), (430, 444, 445), (447, 444, 446), (447, 445, 444), (448, 446, 353), (448, 447, 446), (442, 450, 351), (442, 449, 450), (477, 449, 451), (477, 450, 449), (418, 451, 452), (418, 477, 451), (417, 453, 476), (417, 441, 453), (454, 441, 455), (454, 453, 441), (349, 455, 416), (349, 454, 455), (457, 475, 456), (457, 459, 475), (460, 459, 458), (460, 475, 459), (421, 458, 440), (421, 460, 458), (467, 465, 466), (467, 390, 465), (480, 466, 468), (480, 467, 466), (468, 470, 480), (468, 469, 470), (423, 472, 374), (423, 474, 472), (474, 478, 472), (474, 473, 478), (428, 473, 427), (428, 478, 473), (419, 445, 447), (419, 420, 445), (448, 419, 447), (418, 450, 477), (418, 351, 450), (410, 448, 351), (410, 428, 443), (410, 419, 448), (410, 351, 418), (374, 478, 428), (374, 472, 478), (374, 428, 410), (479, 374, 410), (349, 453, 454), (349, 476, 453), (422, 475, 460), (422, 456, 475), (421, 422, 460), (462, 349, 456), (462, 418, 476), (462, 410, 418), (462, 476, 349), (462, 456, 422), (390, 462, 425), (470, 462, 390), (471, 479, 410), (471, 410, 462), (471, 462, 470), (480, 390, 467), (480, 470, 390), (481, 406, 482), (481, 483, 406), (481, 331, 484), (481, 482, 331), (484, 483, 481), (484, 485, 483), (485, 406, 483), (485, 332, 406), (484, 331, 332), (484, 332, 485)])
me_shape_9_indexedfaceset_001.polygons.foreach_set('use_smooth', [True] * 1008)
me_shape_9_indexedfaceset_001.polygons.foreach_set('material_index', [0, 0, 0, 0, 0, 0, 0, 0, 0, 0, 0, 0, 0, 0, 0, 0, 0, 0, 0, 0, 0, 0, 0, 0, 1, 1, 1, 1, 1, 1, 1, 1, 1, 1, 1, 1, 1, 1, 1, 1, 1, 1, 1, 1, 1, 1, 1, 1, 1, 1, 1, 1, 1, 1, 1, 1, 1, 1, 1, 1, 1, 1, 1, 1, 1, 1, 1, 1, 1, 1, 1, 1, 1, 1, 1, 1, 1, 1, 1, 1, 1, 1, 1, 1, 1, 1, 1, 1, 1, 1, 1, 1, 1, 1, 1, 1, 1, 1, 1, 1, 1, 1, 1, 1, 1, 1, 1, 1, 1, 1, 1, 1, 1, 1, 1, 1, 1, 1, 1, 1, 1, 1, 1, 1, 1, 1, 1, 1, 1, 1, 1, 1, 1, 1, 1, 1, 1, 1, 1, 1, 1, 1, 1, 1, 1, 1, 1, 1, 1, 1, 1, 1, 1, 1, 1, 1, 1, 1, 1, 1, 1, 1, 1, 1, 1, 1, 1, 1, 1, 1, 1, 1, 1, 1, 1, 1, 1, 1, 1, 1, 1, 1, 1, 1, 1, 1, 1, 1, 1, 1, 1, 1, 1, 1, 1, 1, 1, 1, 1, 1, 1, 1, 1, 1, 1, 1, 1, 1, 1, 1, 1, 1, 1, 1, 1, 1, 1, 1, 1, 1, 1, 1, 1, 1, 1, 1, 1, 1, 1, 1, 1, 1, 1, 1, 1, 1, 1, 1, 1, 1, 1, 1, 1, 1, 1, 1, 1, 1, 1, 1, 1, 1, 1, 1, 1, 1, 1, 1, 1, 1, 1, 1, 1, 1, 1, 1, 1, 1, 1, 1, 1, 1, 1, 1, 1, 1, 1, 1, 1, 1, 1, 1, 1, 1, 1, 1, 1, 1, 1, 1, 1, 1, 1, 1, 1, 1, 1, 1, 1, 1, 1, 1, 1, 1, 1, 1, 1, 1, 1, 1, 1, 1, 1, 1, 1, 1, 1, 1, 1, 1, 1, 1, 1, 1, 1, 1, 1, 1, 1, 1, 1, 1, 1, 1, 1, 1, 1, 1, 1, 1, 1, 1, 1, 1, 1, 1, 1, 1, 1, 1, 1, 1, 1, 1, 1, 1, 1, 1, 1, 1, 1, 1, 1, 1, 1, 1, 1, 1, 1, 1, 1, 1, 1, 1, 1, 1, 1, 1, 1, 1, 1, 1, 1, 1, 1, 1, 1, 1, 1, 1, 1, 1, 1, 1, 1, 1, 1, 1, 1, 1, 1, 1, 1, 1, 1, 1, 1, 1, 1, 1, 1, 1, 1, 1, 1, 1, 1, 1, 1, 1, 1, 1, 1, 1, 1, 1, 1, 1, 1, 1, 1, 1, 1, 1, 1, 1, 1, 1, 1, 1, 1, 1, 1, 1, 1, 1, 1, 1, 1, 1, 1, 1, 1, 1, 1, 1, 1, 1, 1, 1, 1, 1, 1, 1, 1, 1, 1, 1, 1, 1, 1, 1, 1, 1, 1, 1, 1, 1, 1, 1, 1, 1, 1, 1, 1, 1, 1, 1, 1, 1, 1, 1, 1, 1, 1, 1, 1, 1, 1, 1, 1, 1, 1, 1, 1, 1, 1, 1, 1, 1, 1, 1, 1, 1, 1, 1, 1, 1, 1, 1, 1, 1, 1, 1, 1, 1, 1, 1, 1, 1, 1, 1, 1, 1, 1, 1, 1, 1, 1, 1, 1, 1, 1, 1, 1, 1, 1, 1, 1, 1, 1, 1, 1, 1, 1, 1, 1, 1, 1, 1, 1, 1, 1, 1, 1, 1, 1, 1, 1, 1, 1, 1, 1, 1, 1, 1, 1, 1, 1, 1, 1, 1, 1, 1, 1, 1, 1, 1, 1, 1, 1, 1, 1, 1, 1, 1, 1, 1, 1, 1, 1, 1, 1, 1, 1, 1, 1, 1, 1, 1, 1, 1, 1, 1, 1, 1, 1, 1, 1, 1, 1, 1, 1, 1, 1, 1, 1, 1, 1, 1, 1, 1, 1, 1, 1, 1, 1, 1, 1, 1, 1, 1, 1, 1, 1, 1, 1, 1, 1, 1, 1, 1, 1, 1, 1, 1, 1, 1, 1, 1, 1, 1, 1, 1, 1, 1, 1, 1, 1, 1, 1, 1, 1, 1, 1, 1, 1, 1, 1, 1, 1, 1, 1, 1, 1, 1, 1, 1, 1, 1, 1, 1, 1, 1, 1, 1, 1, 1, 1, 1, 1, 1, 1, 1, 1, 1, 1, 1, 1, 1, 1, 1, 1, 1, 1, 1, 1, 1, 1, 1, 1, 1, 1, 1, 1, 1, 1, 1, 1, 1, 1, 1, 1, 1, 1, 1, 1, 1, 1, 1, 1, 1, 1, 1, 1, 1, 1, 1, 1, 1, 1, 1, 1, 1, 1, 1, 1, 1, 1, 1, 1, 1, 1, 1, 1, 1, 1, 1, 1, 1, 1, 1, 1, 1, 1, 1, 1, 1, 1, 1, 1, 1, 1, 1, 1, 1, 1, 1, 1, 1, 1, 1, 1, 1, 1, 1, 1, 1, 1, 1, 1, 1, 1, 1, 1, 1, 1, 1, 1, 1, 1, 1, 1, 1, 1, 1, 1, 1, 1, 1, 1, 1, 1, 1, 1, 1, 1, 1, 1, 1, 1, 1, 1, 1, 1, 1, 1, 1, 1, 1, 1, 1, 1, 1, 1, 1, 1, 1, 1, 1, 1, 1, 1, 1, 1, 1, 1, 1, 1, 1, 1, 1, 1, 1, 1, 1, 1, 1, 1, 1, 1, 1, 1, 1, 1, 1, 1, 1, 1, 1, 1, 1, 1, 1, 1, 1, 1, 1, 1, 1, 1, 1, 1, 1, 1, 1, 1, 1, 1, 1, 1, 1, 1, 1, 1, 1, 1, 1, 0, 0, 0, 0, 0, 0, 0, 0, 0, 0, 0, 0, 0, 0, 0, 0, 0, 0, 0, 0, 0, 0, 0, 0, 0, 0, 0, 0, 0, 0, 0, 0, 0, 0, 0, 0, 0, 0, 0, 0, 0, 0, 0, 0, 0, 0, 0, 0, 0, 0, 0, 0, 0, 0, 0, 0, 0, 0, 0, 0, 0, 0, 0, 0, 0, 0, 0, 0, 0, 0, 0, 0, 0, 0, 0, 0, 0, 0, 0, 0, 0, 0, 0, 0, 0, 0, 0, 0, 0, 0, 0, 0, 0, 0, 0, 0, 0, 0, 0, 0])
_uv = me_shape_9_indexedfaceset_001.uv_layers.new(name='UVMap')
_uv.uv.foreach_set('vector', [1.0, 1.0, 0.0, 0.0, 1.0, 0.0, 1.0, 1.0, 0.0, 1.0, 0.0, 0.0, 1.0, 1.0, 0.0, 0.0, 0.0, 1.0, 1.0, 1.0, 1.0, 0.0, 0.0, 0.0, 1.0, 1.0, 1.0, 0.0, 0.0, 0.0, 1.0, 1.0, 0.0, 0.0, 0.0, 1.0, 1.0, 1.0, 0.0, 0.0, 1.0, 0.0, 1.0, 1.0, 0.0, 1.0, 0.0, 0.0, 1.0, 0.0, 0.0, 1.0, 1.0, 1.0, 1.0, 0.0, 0.0, 0.0, 0.0, 1.0, 1.0, 0.0, 0.0, 1.0, 1.0, 1.0, 1.0, 0.0, 0.0, 0.0, 0.0, 1.0, 1.0, 1.0, 0.0, 1.0, 0.0, 0.0, 1.0, 1.0, 0.0, 0.0, 1.0, 0.0, 1.0, 1.0, 0.0, 0.0, 0.0, 1.0, 1.0, 1.0, 1.0, 0.0, 0.0, 0.0, 1.0, 1.0, 1.0, 0.0, 0.0, 0.0, 1.0, 1.0, 0.0, 0.0, 0.0, 1.0, 1.0, 0.0, 0.0, 1.0, 1.0, 1.0, 1.0, 0.0, 0.0, 0.0, 0.0, 1.0, 1.0, 0.0, 0.0, 1.0, 1.0, 1.0, 1.0, 0.0, 0.0, 0.0, 0.0, 1.0, 1.0, 1.0, 0.0, 1.0, 0.0, 0.0, 1.0, 1.0, 0.0, 0.0, 1.0, 0.0, 0.002762, 0.06007, 0.02374, 0.02374, 0.04052, 0.01086, 0.002762, 0.06007, 0.01086, 0.04052, 0.02374, 0.02374, 0.0, 0.08105, 0.04052, 0.01086, 0.06007, 0.002762, 0.0, 0.08105, 0.002762, 0.06007, 0.04052, 0.01086, 0.08105, 0.0, 0.0, 0.08105, 0.06007, 0.002762, 0.0, 0.919, 0.0, 0.08105, 0.08105, 0.0, 0.01086, 0.9595, 0.002762, 0.9399, 0.0, 0.919, 0.9763, 0.02374, 0.919, 0.0, 0.9399, 0.002762, 0.9763, 0.02374, 0.9399, 0.002762, 0.9595, 0.01086, 0.04052, 0.9891, 0.02374, 0.9763, 0.01086, 0.9595, 0.9891, 0.04052, 0.919, 0.0, 0.9763, 0.02374, 0.08105, 1.0, 0.06007, 0.9972, 0.04052, 0.9891, 0.08105, 1.0, 0.01086, 0.9595, 0.0, 0.919, 0.08105, 1.0, 0.04052, 0.9891, 0.01086, 0.9595, 1.0, 0.08105, 0.08105, 0.0, 0.919, 0.0, 1.0, 0.08105, 0.9891, 0.04052, 0.9972, 0.06007, 1.0, 0.08105, 0.919, 0.0, 0.9891, 0.04052, 0.919, 1.0, 0.08105, 1.0, 0.0, 0.919, 1.0, 0.919, 0.0, 0.919, 0.08105, 0.0, 1.0, 0.919, 0.08105, 0.0, 1.0, 0.08105, 1.0, 0.919, 0.919, 1.0, 0.0, 0.919, 0.9763, 0.9763, 1.0, 0.919, 0.9972, 0.9399, 0.9763, 0.9763, 0.9972, 0.9399, 0.9891, 0.9595, 0.9763, 0.9763, 0.9595, 0.9891, 0.9399, 0.9972, 0.9763, 0.9763, 0.9399, 0.9972, 0.919, 1.0, 0.9763, 0.9763, 0.919, 1.0, 1.0, 0.919, 0.1852, 0.1353, 0.1126, 0.4025, 0.0, 0.2315, 0.6507, 0.8314, 0.506, 1.0, 0.3903, 0.8243, 1.0, 0.2074, 0.449, 0.05557, 1.0, 0.0, 0.5115, 0.5599, 0.1852, 0.1353, 0.449, 0.05557, 0.5115, 0.5599, 0.2701, 0.6417, 0.1126, 0.4025, 0.5115, 0.5599, 0.3903, 0.8243, 0.2701, 0.6417, 0.5115, 0.5599, 0.1126, 0.4025, 0.1852, 0.1353, 0.5115, 0.5599, 0.6507, 0.8314, 0.3903, 0.8243, 0.7539, 0.4624, 0.8192, 0.7253, 0.6507, 0.8314, 0.7539, 0.4624, 1.0, 0.6892, 0.8192, 0.7253, 0.7539, 0.4624, 1.0, 0.4415, 1.0, 0.6892, 0.7539, 0.4624, 1.0, 0.2074, 1.0, 0.4415, 0.7539, 0.4624, 0.5115, 0.5599, 0.449, 0.05557, 0.7539, 0.4624, 0.6507, 0.8314, 0.5115, 0.5599, 0.7539, 0.4624, 0.449, 0.05557, 1.0, 0.2074, 0.2305, 0.1181, 0.0, 0.2315, 0.1126, 0.4025, 0.6507, 0.8314, 0.3903, 0.8243, 0.506, 1.0, 1.0, 0.2074, 1.0, 0.0, 0.5769, 0.03127, 0.5115, 0.5599, 0.1126, 0.4025, 0.2701, 0.6417, 0.5115, 0.5599, 0.2701, 0.6417, 0.3903, 0.8243, 0.5115, 0.5599, 0.2305, 0.1181, 0.1126, 0.4025, 0.5115, 0.5599, 0.3903, 0.8243, 0.6507, 0.8314, 0.7539, 0.4624, 0.5769, 0.03127, 0.2305, 0.1181, 0.7539, 0.4624, 1.0, 0.4415, 1.0, 0.2074, 0.7539, 0.4624, 1.0, 0.6892, 1.0, 0.4415, 0.7539, 0.4624, 0.8192, 0.7253, 1.0, 0.6892, 0.7539, 0.4624, 0.6507, 0.8314, 0.8192, 0.7253, 0.7539, 0.4624, 0.2305, 0.1181, 0.5115, 0.5599, 0.7539, 0.4624, 1.0, 0.2074, 0.5769, 0.03127, 0.7539, 0.4624, 0.5115, 0.5599, 0.6507, 0.8314, 0.0, 0.0, 1.0, 0.0646, 1.0, 0.0, 0.0, 0.0646, 1.0, 0.1809, 1.0, 0.0646, 0.0, 0.0646, 1.0, 0.0646, 0.0, 0.0, 0.0, 0.1809, 1.0, 0.1809, 0.0, 0.0646, 0.0, 0.3425, 1.0, 0.3425, 1.0, 0.1809, 0.0, 0.3425, 1.0, 0.5404, 1.0, 0.3425, 0.0, 0.3425, 1.0, 0.1809, 0.0, 0.1809, 0.0, 0.5404, 1.0, 0.7636, 1.0, 0.5404, 0.0, 0.5404, 1.0, 0.5404, 0.0, 0.3425, 0.0, 0.7636, 1.0, 0.7636, 0.0, 0.5404, 0.0, 1.0, 1.0, 1.0, 1.0, 0.7636, 0.0, 1.0, 1.0, 0.7636, 0.0, 0.7636, 0.8148, 0.1353, 0.8874, 0.4025, 1.0, 0.2315, 0.3493, 0.8314, 0.494, 1.0, 0.6097, 0.8243, 0.6483, 0.3075, 0.8148, 0.1353, 0.551, 0.05557, 0.6483, 0.3075, 0.7299, 0.6417, 0.8874, 0.4025, 0.6483, 0.3075, 0.8874, 0.4025, 0.8148, 0.1353, 0.4885, 0.5599, 0.6097, 0.8243, 0.7299, 0.6417, 0.4885, 0.5599, 0.7299, 0.6417, 0.6483, 0.3075, 0.4885, 0.5599, 0.3493, 0.8314, 0.6097, 0.8243, 0.3345, 0.225, 0.551, 0.05557, 0.0, 0.0, 0.3345, 0.225, 0.0, 0.0, 0.0, 0.2074, 0.3345, 0.225, 0.6483, 0.3075, 0.551, 0.05557, 0.2461, 0.4624, 0.1808, 0.7253, 0.3493, 0.8314, 0.2461, 0.4624, 0.0, 0.6892, 0.1808, 0.7253, 0.2461, 0.4624, 0.0, 0.2074, 0.0, 0.4415, 0.2461, 0.4624, 0.0, 0.4415, 0.0, 0.6892, 0.2461, 0.4624, 0.3493, 0.8314, 0.4885, 0.5599, 0.2461, 0.4624, 0.4885, 0.5599, 0.6483, 0.3075, 0.2461, 0.4624, 0.3345, 0.225, 0.0, 0.2074, 0.2461, 0.4624, 0.6483, 0.3075, 0.3345, 0.225, 0.2305, 0.8819, 0.0, 0.7685, 0.1126, 0.5975, 0.6507, 0.1686, 0.3903, 0.1757, 0.506, 0.0, 1.0, 0.7926, 1.0, 1.0, 0.5769, 0.9687, 0.5115, 0.4401, 0.1126, 0.5975, 0.2701, 0.3583, 0.5115, 0.4401, 0.2701, 0.3583, 0.3903, 0.1757, 0.5115, 0.4401, 0.2305, 0.8819, 0.1126, 0.5975, 0.5115, 0.4401, 0.3903, 0.1757, 0.6507, 0.1686, 0.7539, 0.5376, 0.5769, 0.9687, 0.2305, 0.8819, 0.7539, 0.5376, 1.0, 0.5585, 1.0, 0.7926, 0.7539, 0.5376, 1.0, 0.3108, 1.0, 0.5585, 0.7539, 0.5376, 0.8192, 0.2747, 1.0, 0.3108, 0.7539, 0.5376, 0.6507, 0.1686, 0.8192, 0.2747, 0.7539, 0.5376, 0.2305, 0.8819, 0.5115, 0.4401, 0.7539, 0.5376, 1.0, 0.7926, 0.5769, 0.9687, 0.7539, 0.5376, 0.5115, 0.4401, 0.6507, 0.1686, 0.0, 0.9354, 1.0, 1.0, 0.0, 1.0, 0.0, 0.9354, 1.0, 0.9354, 1.0, 1.0, 0.0, 0.8191, 1.0, 0.8191, 1.0, 0.9354, 0.0, 0.8191, 1.0, 0.9354, 0.0, 0.9354, 0.0, 0.6575, 1.0, 0.6575, 1.0, 0.8191, 0.0, 0.6575, 1.0, 0.8191, 0.0, 0.8191, 0.0, 0.4596, 1.0, 0.4596, 1.0, 0.6575, 0.0, 0.4596, 1.0, 0.6575, 0.0, 0.6575, 0.0, 0.2364, 1.0, 0.2364, 1.0, 0.4596, 0.0, 0.2364, 1.0, 0.4596, 0.0, 0.4596, 0.0, 0.0, 1.0, 0.0, 1.0, 0.2364, 0.0, 0.0, 1.0, 0.2364, 0.0, 0.2364, 0.8148, 0.8647, 0.8874, 0.5975, 1.0, 0.7685, 0.3493, 0.1686, 0.494, 0.0, 0.6097, 0.1757, 0.6483, 0.6925, 0.8148, 0.8647, 0.551, 0.9444, 0.6483, 0.6925, 0.7299, 0.3583, 0.8874, 0.5975, 0.6483, 0.6925, 0.8874, 0.5975, 0.8148, 0.8647, 0.4885, 0.4401, 0.6097, 0.1757, 0.7299, 0.3583, 0.4885, 0.4401, 0.7299, 0.3583, 0.6483, 0.6925, 0.4885, 0.4401, 0.3493, 0.1686, 0.6097, 0.1757, 0.3345, 0.775, 0.551, 0.9444, 0.0, 1.0, 0.3345, 0.775, 0.0, 1.0, 0.0, 0.7926, 0.3345, 0.775, 0.6483, 0.6925, 0.551, 0.9444, 0.2461, 0.5376, 0.1808, 0.2747, 0.3493, 0.1686, 0.2461, 0.5376, 0.0, 0.3108, 0.1808, 0.2747, 0.2461, 0.5376, 0.0, 0.7926, 0.0, 0.5585, 0.2461, 0.5376, 0.0, 0.5585, 0.0, 0.3108, 0.2461, 0.5376, 0.3493, 0.1686, 0.4885, 0.4401, 0.2461, 0.5376, 0.4885, 0.4401, 0.6483, 0.6925, 0.2461, 0.5376, 0.3345, 0.775, 0.0, 0.7926, 0.2461, 0.5376, 0.6483, 0.6925, 0.3345, 0.775, 0.7695, 0.8819, 1.0, 0.7685, 0.8874, 0.5975, 0.3493, 0.1686, 0.6097, 0.1757, 0.494, 0.0, 0.0, 0.7926, 0.0, 1.0, 0.4231, 0.9687, 0.4885, 0.4401, 0.8874, 0.5975, 0.7299, 0.3583, 0.4885, 0.4401, 0.7299, 0.3583, 0.6097, 0.1757, 0.4885, 0.4401, 0.7695, 0.8819, 0.8874, 0.5975, 0.4885, 0.4401, 0.6097, 0.1757, 0.3493, 0.1686, 0.2461, 0.5376, 0.4231, 0.9687, 0.7695, 0.8819, 0.2461, 0.5376, 0.0, 0.5585, 0.0, 0.7926, 0.2461, 0.5376, 0.0, 0.3108, 0.0, 0.5585, 0.2461, 0.5376, 0.1808, 0.2747, 0.0, 0.3108, 0.2461, 0.5376, 0.3493, 0.1686, 0.1808, 0.2747, 0.2461, 0.5376, 0.7695, 0.8819, 0.4885, 0.4401, 0.2461, 0.5376, 0.0, 0.7926, 0.4231, 0.9687, 0.2461, 0.5376, 0.4885, 0.4401, 0.3493, 0.1686, 1.0, 0.9354, 0.0, 1.0, 1.0, 1.0, 1.0, 0.9354, 0.0, 0.9354, 0.0, 1.0, 1.0, 0.8191, 0.0, 0.8191, 0.0, 0.9354, 1.0, 0.8191, 0.0, 0.9354, 1.0, 0.9354, 1.0, 0.6575, 0.0, 0.6575, 0.0, 0.8191, 1.0, 0.6575, 0.0, 0.8191, 1.0, 0.8191, 1.0, 0.4596, 0.0, 0.4596, 0.0, 0.6575, 1.0, 0.4596, 0.0, 0.6575, 1.0, 0.6575, 1.0, 0.2364, 0.0, 0.2364, 0.0, 0.4596, 1.0, 0.2364, 0.0, 0.4596, 1.0, 0.4596, 1.0, 0.0, 0.0, 0.0, 0.0, 0.2364, 1.0, 0.0, 0.0, 0.2364, 1.0, 0.2364, 0.1852, 0.8647, 0.1126, 0.5975, 0.0, 0.7685, 0.6507, 0.1686, 0.506, 0.0, 0.3903, 0.1757, 0.3517, 0.6925, 0.1852, 0.8647, 0.449, 0.9444, 0.3517, 0.6925, 0.2701, 0.3583, 0.1126, 0.5975, 0.3517, 0.6925, 0.1126, 0.5975, 0.1852, 0.8647, 0.5115, 0.4401, 0.3903, 0.1757, 0.2701, 0.3583, 0.5115, 0.4401, 0.2701, 0.3583, 0.3517, 0.6925, 0.5115, 0.4401, 0.6507, 0.1686, 0.3903, 0.1757, 0.6655, 0.775, 0.449, 0.9444, 1.0, 1.0, 0.6655, 0.775, 1.0, 1.0, 1.0, 0.7926, 0.6655, 0.775, 0.3517, 0.6925, 0.449, 0.9444, 0.7539, 0.5376, 0.8192, 0.2747, 0.6507, 0.1686, 0.7539, 0.5376, 1.0, 0.3108, 0.8192, 0.2747, 0.7539, 0.5376, 1.0, 0.7926, 1.0, 0.5585, 0.7539, 0.5376, 1.0, 0.5585, 1.0, 0.3108, 0.7539, 0.5376, 0.6507, 0.1686, 0.5115, 0.4401, 0.7539, 0.5376, 0.5115, 0.4401, 0.3517, 0.6925, 0.7539, 0.5376, 0.6655, 0.775, 1.0, 0.7926, 0.7539, 0.5376, 0.3517, 0.6925, 0.6655, 0.775, 0.7695, 0.1181, 1.0, 0.2315, 0.8874, 0.4025, 0.3493, 0.8314, 0.6097, 0.8243, 0.494, 1.0, 0.0, 0.2074, 0.0, 0.0, 0.4231, 0.03127, 0.4885, 0.5599, 0.8874, 0.4025, 0.7299, 0.6417, 0.4885, 0.5599, 0.7299, 0.6417, 0.6097, 0.8243, 0.4885, 0.5599, 0.7695, 0.1181, 0.8874, 0.4025, 0.4885, 0.5599, 0.6097, 0.8243, 0.3493, 0.8314, 0.2461, 0.4624, 0.4231, 0.03127, 0.7695, 0.1181, 0.2461, 0.4624, 0.0, 0.4415, 0.0, 0.2074, 0.2461, 0.4624, 0.0, 0.6892, 0.0, 0.4415, 0.2461, 0.4624, 0.1808, 0.7253, 0.0, 0.6892, 0.2461, 0.4624, 0.3493, 0.8314, 0.1808, 0.7253, 0.2461, 0.4624, 0.7695, 0.1181, 0.4885, 0.5599, 0.2461, 0.4624, 0.0, 0.2074, 0.4231, 0.03127, 0.2461, 0.4624, 0.4885, 0.5599, 0.3493, 0.8314, 1.0, 0.0, 0.0, 0.0646, 0.0, 0.0, 1.0, 0.0646, 0.0, 0.1809, 0.0, 0.0646, 1.0, 0.0646, 0.0, 0.0646, 1.0, 0.0, 1.0, 0.1809, 0.0, 0.1809, 1.0, 0.0646, 1.0, 0.3425, 0.0, 0.3425, 0.0, 0.1809, 1.0, 0.3425, 0.0, 0.1809, 1.0, 0.1809, 1.0, 0.5404, 0.0, 0.5404, 0.0, 0.3425, 1.0, 0.5404, 0.0, 0.3425, 1.0, 0.3425, 1.0, 0.7636, 0.0, 0.7636, 0.0, 0.5404, 1.0, 0.7636, 0.0, 0.5404, 1.0, 0.5404, 1.0, 1.0, 0.0, 1.0, 0.0, 0.7636, 1.0, 1.0, 0.0, 0.7636, 1.0, 0.7636, 0.1852, 0.09851, 0.03686, 0.248, 0.07984, 0.3205, 0.1852, 0.09851, 0.0, 0.1897, 0.03686, 0.248, 0.5718, 0.8587, 0.2931, 0.742, 0.3958, 1.0, 1.0, 0.2131, 1.0, 0.0, 0.449, 0.03603, 0.4571, 0.5405, 0.1792, 0.5026, 0.2931, 0.742, 0.4571, 0.5405, 0.07984, 0.3205, 0.1792, 0.5026, 0.4571, 0.5405, 0.449, 0.03603, 0.1852, 0.09851, 0.4571, 0.5405, 0.1852, 0.09851, 0.07984, 0.3205, 0.4571, 0.5405, 0.2931, 0.742, 0.5718, 0.8587, 0.7108, 0.4745, 1.0, 0.7457, 1.0, 0.4664, 0.7108, 0.4745, 1.0, 0.4664, 1.0, 0.2131, 0.7108, 0.4745, 0.7732, 0.7739, 1.0, 0.7457, 0.7108, 0.4745, 0.5718, 0.8587, 0.7732, 0.7739, 0.7108, 0.4745, 0.449, 0.03603, 0.4571, 0.5405, 0.7108, 0.4745, 0.4571, 0.5405, 0.5718, 0.8587, 0.7108, 0.4745, 1.0, 0.2131, 0.449, 0.03603, 0.2305, 0.08397, 0.07949, 0.3199, 0.0, 0.1897, 0.1911, 0.526, 0.07949, 0.3199, 0.2305, 0.08397, 0.5718, 0.8587, 0.2991, 0.7558, 0.1911, 0.526, 0.5718, 0.8587, 0.3958, 1.0, 0.2991, 0.7558, 0.6425, 0.2164, 0.2305, 0.08397, 0.5769, 0.0193, 0.6425, 0.2164, 0.5769, 0.0193, 1.0, 0.0, 0.6425, 0.2164, 1.0, 0.0, 1.0, 0.2131, 0.6425, 0.2164, 0.1911, 0.526, 0.2305, 0.08397, 0.7108, 0.4745, 0.7732, 0.7739, 0.5718, 0.8587, 0.7108, 0.4745, 1.0, 0.7457, 0.7732, 0.7739, 0.7108, 0.4745, 1.0, 0.2131, 1.0, 0.4664, 0.7108, 0.4745, 1.0, 0.4664, 1.0, 0.7457, 0.7108, 0.4745, 0.6425, 0.2164, 1.0, 0.2131, 0.7108, 0.4745, 0.5718, 0.8587, 0.1911, 0.526, 0.7108, 0.4745, 0.1911, 0.526, 0.6425, 0.2164, 0.8148, 0.09851, 0.9631, 0.248, 0.9202, 0.3205, 0.8148, 0.09851, 1.0, 0.1897, 0.9631, 0.248, 0.4282, 0.8587, 0.7069, 0.742, 0.6042, 1.0, 0.0, 0.2131, 0.0, 0.0, 0.551, 0.03603, 0.5429, 0.5405, 0.8208, 0.5026, 0.7069, 0.742, 0.5429, 0.5405, 0.9202, 0.3205, 0.8208, 0.5026, 0.5429, 0.5405, 0.551, 0.03603, 0.8148, 0.09851, 0.5429, 0.5405, 0.8148, 0.09851, 0.9202, 0.3205, 0.5429, 0.5405, 0.7069, 0.742, 0.4282, 0.8587, 0.2892, 0.4745, 0.0, 0.7457, 0.0, 0.4664, 0.2892, 0.4745, 0.0, 0.4664, 0.0, 0.2131, 0.2892, 0.4745, 0.2268, 0.7739, 0.0, 0.7457, 0.2892, 0.4745, 0.4282, 0.8587, 0.2268, 0.7739, 0.2892, 0.4745, 0.551, 0.03603, 0.5429, 0.5405, 0.2892, 0.4745, 0.5429, 0.5405, 0.4282, 0.8587, 0.2892, 0.4745, 0.0, 0.2131, 0.551, 0.03603, 0.1081, 0.03096, 0.0764, 0.1243, 0.09101, 0.06967, 0.1081, 0.03096, 0.06425, 0.194, 0.0764, 0.1243, 0.1081, 0.03096, 0.05456, 0.2787, 0.06425, 0.194, 0.1276, 0.007741, 0.05456, 0.2787, 0.1081, 0.03096, 0.1496, 0.0, 0.05456, 0.2787, 0.1276, 0.007741, 0.1187, 1.0, 0.02228, 0.6355, 0.05456, 0.2787, 0.1187, 1.0, 0.0, 1.0, 0.02228, 0.6355, 0.1187, 1.0, 0.05456, 0.2787, 0.1496, 0.0, 0.2204, 1.0, 0.1187, 1.0, 0.1496, 0.0, 0.339, 1.0, 0.2204, 1.0, 0.1496, 0.0, 0.4407, 1.0, 0.339, 1.0, 0.1496, 0.0, 0.5593, 1.0, 0.4407, 1.0, 0.1496, 0.0, 0.8504, 0.0, 0.5593, 1.0, 0.1496, 0.0, 0.661, 1.0, 0.5593, 1.0, 0.8504, 0.0, 0.9236, 0.1243, 0.8919, 0.03096, 0.909, 0.06967, 0.9358, 0.194, 0.8919, 0.03096, 0.9236, 0.1243, 0.7796, 1.0, 0.661, 1.0, 0.8504, 0.0, 0.9454, 0.2787, 0.8504, 0.0, 0.8724, 0.007741, 0.9454, 0.2787, 0.8724, 0.007741, 0.8919, 0.03096, 0.9454, 0.2787, 0.8919, 0.03096, 0.9358, 0.194, 0.8813, 1.0, 0.8504, 0.0, 0.9454, 0.2787, 0.8813, 1.0, 0.7796, 1.0, 0.8504, 0.0, 0.9777, 0.6355, 0.8813, 1.0, 0.9454, 0.2787, 1.0, 1.0, 0.8813, 1.0, 0.9777, 0.6355, 0.2305, 0.08397, 0.07949, 0.3199, 0.0, 0.1897, 0.1911, 0.526, 0.07949, 0.3199, 0.2305, 0.08397, 0.5718, 0.8587, 0.2991, 0.7558, 0.1911, 0.526, 0.5718, 0.8587, 0.3958, 1.0, 0.2991, 0.7558, 0.6425, 0.2164, 0.2305, 0.08397, 0.5769, 0.0193, 0.6425, 0.2164, 0.5769, 0.0193, 1.0, 0.0, 0.6425, 0.2164, 1.0, 0.0, 1.0, 0.2131, 0.6425, 0.2164, 0.1911, 0.526, 0.2305, 0.08397, 0.7108, 0.4745, 0.7732, 0.7739, 0.5718, 0.8587, 0.7108, 0.4745, 1.0, 0.7457, 0.7732, 0.7739, 0.7108, 0.4745, 1.0, 0.2131, 1.0, 0.4664, 0.7108, 0.4745, 1.0, 0.4664, 1.0, 0.7457, 0.7108, 0.4745, 0.6425, 0.2164, 1.0, 0.2131, 0.7108, 0.4745, 0.5718, 0.8587, 0.1911, 0.526, 0.7108, 0.4745, 0.1911, 0.526, 0.6425, 0.2164, 0.8148, 0.09851, 0.9631, 0.248, 0.9202, 0.3205, 0.8148, 0.09851, 1.0, 0.1897, 0.9631, 0.248, 0.4282, 0.8587, 0.7069, 0.742, 0.6042, 1.0, 0.0, 0.2131, 0.0, 0.0, 0.551, 0.03603, 0.5429, 0.5405, 0.8208, 0.5026, 0.7069, 0.742, 0.5429, 0.5405, 0.9202, 0.3205, 0.8208, 0.5026, 0.5429, 0.5405, 0.551, 0.03603, 0.8148, 0.09851, 0.5429, 0.5405, 0.8148, 0.09851, 0.9202, 0.3205, 0.5429, 0.5405, 0.7069, 0.742, 0.4282, 0.8587, 0.2892, 0.4745, 0.0, 0.7457, 0.0, 0.4664, 0.2892, 0.4745, 0.0, 0.4664, 0.0, 0.2131, 0.2892, 0.4745, 0.2268, 0.7739, 0.0, 0.7457, 0.2892, 0.4745, 0.4282, 0.8587, 0.2268, 0.7739, 0.2892, 0.4745, 0.551, 0.03603, 0.5429, 0.5405, 0.2892, 0.4745, 0.5429, 0.5405, 0.4282, 0.8587, 0.2892, 0.4745, 0.0, 0.2131, 0.551, 0.03603, 0.1081, 0.03096, 0.0764, 0.1243, 0.09101, 0.06967, 0.1081, 0.03096, 0.06425, 0.194, 0.0764, 0.1243, 0.1081, 0.03096, 0.05456, 0.2787, 0.06425, 0.194, 0.1276, 0.007741, 0.05456, 0.2787, 0.1081, 0.03096, 0.1496, 0.0, 0.05456, 0.2787, 0.1276, 0.007741, 0.02228, 0.6355, 0.05456, 0.2787, 0.1496, 0.0, 0.522, 1.0, 0.0, 1.0, 0.02228, 0.6355, 0.522, 1.0, 0.02228, 0.6355, 0.1496, 0.0, 0.8504, 0.0, 0.6068, 1.0, 0.522, 1.0, 0.8504, 0.0, 0.522, 1.0, 0.1496, 0.0, 0.9236, 0.1243, 0.8919, 0.03096, 0.909, 0.06967, 0.9358, 0.194, 0.8919, 0.03096, 0.9236, 0.1243, 0.9454, 0.2787, 0.8504, 0.0, 0.8724, 0.007741, 0.9454, 0.2787, 0.8724, 0.007741, 0.8919, 0.03096, 0.9454, 0.2787, 0.8919, 0.03096, 0.9358, 0.194, 0.9777, 0.6355, 0.6068, 1.0, 0.8504, 0.0, 0.9777, 0.6355, 0.8504, 0.0, 0.9454, 0.2787, 1.0, 1.0, 0.6068, 1.0, 0.9777, 0.6355, 0.7695, 0.08397, 0.9205, 0.3199, 1.0, 0.1897, 0.8089, 0.526, 0.9205, 0.3199, 0.7695, 0.08397, 0.4282, 0.8587, 0.7009, 0.7558, 0.8089, 0.526, 0.4282, 0.8587, 0.6042, 1.0, 0.7009, 0.7558, 0.3575, 0.2164, 0.7695, 0.08397, 0.4231, 0.0193, 0.3575, 0.2164, 0.4231, 0.0193, 0.0, 0.0, 0.3575, 0.2164, 0.0, 0.0, 0.0, 0.2131, 0.3575, 0.2164, 0.8089, 0.526, 0.7695, 0.08397, 0.2892, 0.4745, 0.2268, 0.7739, 0.4282, 0.8587, 0.2892, 0.4745, 0.0, 0.7457, 0.2268, 0.7739, 0.2892, 0.4745, 0.0, 0.2131, 0.0, 0.4664, 0.2892, 0.4745, 0.0, 0.4664, 0.0, 0.7457, 0.2892, 0.4745, 0.3575, 0.2164, 0.0, 0.2131, 0.2892, 0.4745, 0.4282, 0.8587, 0.8089, 0.526, 0.2892, 0.4745, 0.8089, 0.526, 0.3575, 0.2164, 0.1852, 0.09851, 0.03686, 0.248, 0.07984, 0.3205, 0.1852, 0.09851, 0.0, 0.1897, 0.03686, 0.248, 0.5718, 0.8587, 0.2931, 0.742, 0.3958, 1.0, 1.0, 0.2131, 1.0, 0.0, 0.449, 0.03603, 0.4571, 0.5405, 0.1792, 0.5026, 0.2931, 0.742, 0.4571, 0.5405, 0.07984, 0.3205, 0.1792, 0.5026, 0.4571, 0.5405, 0.449, 0.03603, 0.1852, 0.09851, 0.4571, 0.5405, 0.1852, 0.09851, 0.07984, 0.3205, 0.4571, 0.5405, 0.2931, 0.742, 0.5718, 0.8587, 0.7108, 0.4745, 1.0, 0.7457, 1.0, 0.4664, 0.7108, 0.4745, 1.0, 0.4664, 1.0, 0.2131, 0.7108, 0.4745, 0.7732, 0.7739, 1.0, 0.7457, 0.7108, 0.4745, 0.5718, 0.8587, 0.7732, 0.7739, 0.7108, 0.4745, 0.449, 0.03603, 0.4571, 0.5405, 0.7108, 0.4745, 0.4571, 0.5405, 0.5718, 0.8587, 0.7108, 0.4745, 1.0, 0.2131, 0.449, 0.03603, 0.1187, 1.0, 0.02228, 0.6355, 0.0, 1.0, 0.05456, 0.2787, 0.02228, 0.6355, 0.1187, 1.0, 0.1081, 0.03096, 0.06425, 0.194, 0.05456, 0.2787, 0.1081, 0.03096, 0.0764, 0.1243, 0.06425, 0.194, 0.1081, 0.03096, 0.09101, 0.06967, 0.0764, 0.1243, 0.1276, 0.007741, 0.1081, 0.03096, 0.05456, 0.2787, 0.1496, 0.0, 0.2204, 1.0, 0.339, 1.0, 0.1496, 0.0, 0.1187, 1.0, 0.2204, 1.0, 0.1496, 0.0, 0.05456, 0.2787, 0.1187, 1.0, 0.1496, 0.0, 0.1276, 0.007741, 0.05456, 0.2787, 0.4407, 1.0, 0.1496, 0.0, 0.339, 1.0, 0.9777, 0.6355, 0.8813, 1.0, 1.0, 1.0, 0.8504, 0.0, 0.7796, 1.0, 0.8813, 1.0, 0.8504, 0.0, 0.661, 1.0, 0.7796, 1.0, 0.8504, 0.0, 0.5593, 1.0, 0.661, 1.0, 0.8504, 0.0, 0.4407, 1.0, 0.5593, 1.0, 0.8504, 0.0, 0.1496, 0.0, 0.4407, 1.0, 0.9454, 0.2787, 0.8919, 0.03096, 0.8724, 0.007741, 0.9454, 0.2787, 0.8724, 0.007741, 0.8504, 0.0, 0.9454, 0.2787, 0.8813, 1.0, 0.9777, 0.6355, 0.9454, 0.2787, 0.8504, 0.0, 0.8813, 1.0, 0.9358, 0.194, 0.8919, 0.03096, 0.9454, 0.2787, 0.9236, 0.1243, 0.909, 0.06967, 0.8919, 0.03096, 0.9236, 0.1243, 0.8919, 0.03096, 0.9358, 0.194, 0.7695, 0.08397, 0.9205, 0.3199, 1.0, 0.1897, 0.8089, 0.526, 0.9205, 0.3199, 0.7695, 0.08397, 0.4282, 0.8587, 0.7009, 0.7558, 0.8089, 0.526, 0.4282, 0.8587, 0.6042, 1.0, 0.7009, 0.7558, 0.3575, 0.2164, 0.7695, 0.08397, 0.4231, 0.0193, 0.3575, 0.2164, 0.4231, 0.0193, 0.0, 0.0, 0.3575, 0.2164, 0.0, 0.0, 0.0, 0.2131, 0.3575, 0.2164, 0.8089, 0.526, 0.7695, 0.08397, 0.2892, 0.4745, 0.2268, 0.7739, 0.4282, 0.8587, 0.2892, 0.4745, 0.0, 0.7457, 0.2268, 0.7739, 0.2892, 0.4745, 0.0, 0.2131, 0.0, 0.4664, 0.2892, 0.4745, 0.0, 0.4664, 0.0, 0.7457, 0.2892, 0.4745, 0.3575, 0.2164, 0.0, 0.2131, 0.2892, 0.4745, 0.4282, 0.8587, 0.8089, 0.526, 0.2892, 0.4745, 0.8089, 0.526, 0.3575, 0.2164, 0.1081, 0.03096, 0.06425, 0.194, 0.05456, 0.2787, 0.1081, 0.03096, 0.0764, 0.1243, 0.06425, 0.194, 0.1081, 0.03096, 0.09101, 0.06967, 0.0764, 0.1243, 0.1276, 0.007741, 0.1081, 0.03096, 0.05456, 0.2787, 0.1496, 0.0, 0.05456, 0.2787, 0.02228, 0.6355, 0.1496, 0.0, 0.1276, 0.007741, 0.05456, 0.2787, 0.522, 1.0, 0.02228, 0.6355, 0.0, 1.0, 0.522, 1.0, 0.1496, 0.0, 0.02228, 0.6355, 0.9777, 0.6355, 0.6068, 1.0, 1.0, 1.0, 0.8504, 0.0, 0.522, 1.0, 0.6068, 1.0, 0.8504, 0.0, 0.1496, 0.0, 0.522, 1.0, 0.8504, 0.0, 0.6068, 1.0, 0.9777, 0.6355, 0.9454, 0.2787, 0.8919, 0.03096, 0.8724, 0.007741, 0.9454, 0.2787, 0.8724, 0.007741, 0.8504, 0.0, 0.9454, 0.2787, 0.8504, 0.0, 0.9777, 0.6355, 0.9358, 0.194, 0.8919, 0.03096, 0.9454, 0.2787, 0.9236, 0.1243, 0.909, 0.06967, 0.8919, 0.03096, 0.9236, 0.1243, 0.8919, 0.03096, 0.9358, 0.194, 0.1621, 0.3318, 0.08316, 0.5642, 0.03711, 0.5049, 0.1621, 0.3318, 0.03711, 0.5049, 0.0, 0.4541, 0.6419, 0.7923, 0.5151, 1.0, 0.3511, 0.8583, 0.312, 0.4474, 0.1621, 0.3318, 0.4065, 0.2033, 0.312, 0.4474, 0.1989, 0.7012, 0.08316, 0.5642, 0.312, 0.4474, 0.08316, 0.5642, 0.1621, 0.3318, 0.4758, 0.6306, 0.3511, 0.8583, 0.1989, 0.7012, 0.4758, 0.6306, 0.1989, 0.7012, 0.312, 0.4474, 0.4758, 0.6306, 0.6419, 0.7923, 0.3511, 0.8583, 0.6126, 0.2966, 0.4065, 0.2033, 0.9646, 0.0, 0.6126, 0.2966, 0.9646, 0.0, 0.9658, 0.07117, 0.6126, 0.2966, 0.312, 0.4474, 0.4065, 0.2033, 0.7116, 0.4662, 0.8036, 0.6196, 0.6419, 0.7923, 0.7116, 0.4662, 0.4758, 0.6306, 0.312, 0.4474, 0.7116, 0.4662, 0.6419, 0.7923, 0.4758, 0.6306, 0.7116, 0.4662, 0.312, 0.4474, 0.6126, 0.2966, 0.9692, 0.1491, 0.6126, 0.2966, 0.9658, 0.07117, 0.9817, 0.3158, 1.0, 0.4819, 0.8036, 0.6196, 0.9817, 0.3158, 0.7116, 0.4662, 0.6126, 0.2966, 0.9817, 0.3158, 0.6126, 0.2966, 0.9692, 0.1491, 0.9817, 0.3158, 0.8036, 0.6196, 0.7116, 0.4662, 0.1621, 0.3318, 0.0, 0.4541, 0.08278, 0.5637, 0.6419, 0.7923, 0.3599, 0.8666, 0.5151, 1.0, 1.0, 0.4819, 0.9885, 0.3832, 0.8036, 0.6196, 0.312, 0.4474, 0.08278, 0.5637, 0.2138, 0.7177, 0.312, 0.4474, 0.4065, 0.2033, 0.1621, 0.3318, 0.312, 0.4474, 0.1621, 0.3318, 0.08278, 0.5637, 0.4758, 0.6306, 0.2138, 0.7177, 0.3599, 0.8666, 0.4758, 0.6306, 0.6419, 0.7923, 0.8036, 0.6196, 0.4758, 0.6306, 0.312, 0.4474, 0.2138, 0.7177, 0.4758, 0.6306, 0.3599, 0.8666, 0.6419, 0.7923, 0.6126, 0.2966, 0.9646, 0.0, 0.4065, 0.2033, 0.6126, 0.2966, 0.9683, 0.133, 0.9646, 0.0, 0.6126, 0.2966, 0.9787, 0.2819, 0.9683, 0.133, 0.6126, 0.2966, 0.4065, 0.2033, 0.312, 0.4474, 0.7116, 0.4662, 0.9885, 0.3832, 0.9787, 0.2819, 0.7116, 0.4662, 0.312, 0.4474, 0.4758, 0.6306, 0.7116, 0.4662, 0.9787, 0.2819, 0.6126, 0.2966, 0.7116, 0.4662, 0.4758, 0.6306, 0.8036, 0.6196, 0.7116, 0.4662, 0.8036, 0.6196, 0.9885, 0.3832, 0.7116, 0.4662, 0.6126, 0.2966, 0.312, 0.4474, 0.1621, 0.6682, 0.08316, 0.4358, 0.03711, 0.4951, 0.1621, 0.6682, 0.03711, 0.4951, 0.0, 0.5459, 0.6419, 0.2077, 0.5151, 0.0, 0.3511, 0.1417, 0.312, 0.5526, 0.1621, 0.6682, 0.4065, 0.7967, 0.312, 0.5526, 0.1989, 0.2988, 0.08316, 0.4358, 0.312, 0.5526, 0.08316, 0.4358, 0.1621, 0.6682, 0.4758, 0.3694, 0.3511, 0.1417, 0.1989, 0.2988, 0.4758, 0.3694, 0.1989, 0.2988, 0.312, 0.5526, 0.4758, 0.3694, 0.6419, 0.2077, 0.3511, 0.1417, 0.6126, 0.7034, 0.4065, 0.7967, 0.9646, 1.0, 0.6126, 0.7034, 0.9646, 1.0, 0.9658, 0.9288, 0.6126, 0.7034, 0.312, 0.5526, 0.4065, 0.7967, 0.7116, 0.5338, 0.8036, 0.3804, 0.6419, 0.2077, 0.7116, 0.5338, 0.4758, 0.3694, 0.312, 0.5526, 0.7116, 0.5338, 0.6419, 0.2077, 0.4758, 0.3694, 0.7116, 0.5338, 0.312, 0.5526, 0.6126, 0.7034, 0.9692, 0.8509, 0.6126, 0.7034, 0.9658, 0.9288, 0.9817, 0.6842, 1.0, 0.5181, 0.8036, 0.3804, 0.9817, 0.6842, 0.7116, 0.5338, 0.6126, 0.7034, 0.9817, 0.6842, 0.6126, 0.7034, 0.9692, 0.8509, 0.9817, 0.6842, 0.8036, 0.3804, 0.7116, 0.5338, 1.0, 1.0, 0.0, 1.0, 0.0, 0.0, 1.0, 1.0, 0.0, 0.0, 1.0, 0.0, 1.0, 1.0, 0.0, 1.0, 0.0, 0.0, 1.0, 1.0, 0.0, 0.0, 1.0, 0.0, 1.0, 1.0, 0.0, 0.0, 1.0, 0.0, 1.0, 1.0, 0.0, 1.0, 0.0, 0.0, 1.0, 3.656e-05, 0.0008131, 1.0, 0.0, 0.0, 1.0, 1.0, 0.0008131, 1.0, 1.0, 3.656e-05, 0.5052, 0.548, 0.9974, 0.146, 1.0, 0.2359, 0.5052, 0.162, 1.0, 0.0, 0.9974, 0.01829, 0.009986, 0.8364, 0.5052, 0.548, 0.02069, 1.0, 0.01395, 0.33, 0.5052, 0.162, 0.008197, 0.3546, 0.02069, 0.3206, 0.5052, 0.162, 0.01395, 0.33, 0.4934, 0.2787, 0.0, 0.5253, 0.002144, 0.4223, 0.4934, 0.2787, 0.002144, 0.4223, 0.008197, 0.3546, 0.4934, 0.2787, 0.009986, 0.8364, 0.002636, 0.6721, 0.4934, 0.2787, 0.002636, 0.6721, 0.0006751, 0.5954, 0.4934, 0.2787, 0.0006751, 0.5954, 0.0, 0.5253, 0.4934, 0.2787, 0.9964, 0.06962, 0.9974, 0.146, 0.4934, 0.2787, 0.9974, 0.01829, 0.9964, 0.06962, 0.4934, 0.2787, 0.9974, 0.146, 0.5052, 0.548, 0.4934, 0.2787, 0.5052, 0.162, 0.9974, 0.01829, 0.4934, 0.2787, 0.5052, 0.548, 0.009986, 0.8364, 0.4934, 0.2787, 0.008197, 0.3546, 0.5052, 0.162, 0.5052, 0.452, 0.9974, 0.854, 1.0, 0.7641, 0.5052, 0.838, 1.0, 1.0, 0.9974, 0.9817, 0.009986, 0.1636, 0.5052, 0.452, 0.02069, 0.0, 0.009966, 0.6556, 0.5052, 0.838, 0.003187, 0.5958, 0.02069, 0.6794, 0.5052, 0.838, 0.009966, 0.6556, 0.4934, 0.7213, 0.0008214, 0.5414, 0.003187, 0.5958, 0.4934, 0.7213, 0.0, 0.4747, 0.0008214, 0.5414, 0.4934, 0.7213, 0.009986, 0.1636, 0.002636, 0.3279, 0.4934, 0.7213, 0.002636, 0.3279, 0.0006751, 0.4046, 0.4934, 0.7213, 0.0006751, 0.4046, 0.0, 0.4747, 0.4934, 0.7213, 0.9964, 0.9304, 0.9974, 0.854, 0.4934, 0.7213, 0.9974, 0.9817, 0.9964, 0.9304, 0.4934, 0.7213, 0.9974, 0.854, 0.5052, 0.452, 0.4934, 0.7213, 0.5052, 0.838, 0.9974, 0.9817, 0.4934, 0.7213, 0.5052, 0.452, 0.009986, 0.1636, 0.4934, 0.7213, 0.003187, 0.5958, 0.5052, 0.838, 0.9992, 1.0, 0.0, 1.0, 7.251e-08, 3.656e-05, 0.9992, 1.0, 7.251e-08, 3.656e-05, 1.0, 0.0, 0.1621, 0.3318, 0.0, 0.4541, 0.08278, 0.5637, 0.6419, 0.7923, 0.3599, 0.8666, 0.5151, 1.0, 0.312, 0.4474, 0.08278, 0.5637, 0.2138, 0.7177, 0.312, 0.4474, 0.4065, 0.2033, 0.1621, 0.3318, 0.312, 0.4474, 0.1621, 0.3318, 0.08278, 0.5637, 0.4758, 0.6306, 0.2138, 0.7177, 0.3599, 0.8666, 0.4758, 0.6306, 0.6419, 0.7923, 0.8036, 0.6196, 0.4758, 0.6306, 0.312, 0.4474, 0.2138, 0.7177, 0.4758, 0.6306, 0.3599, 0.8666, 0.6419, 0.7923, 0.6126, 0.2966, 0.9646, 0.0, 0.4065, 0.2033, 0.6126, 0.2966, 0.9701, 0.1652, 0.9661, 0.07864, 0.6126, 0.2966, 0.9661, 0.07864, 0.9646, 0.0, 0.6126, 0.2966, 0.4065, 0.2033, 0.312, 0.4474, 0.7116, 0.4662, 0.8036, 0.6196, 1.0, 0.4819, 0.7116, 0.4662, 0.312, 0.4474, 0.4758, 0.6306, 0.7116, 0.4662, 0.9701, 0.1652, 0.6126, 0.2966, 0.7116, 0.4662, 0.6126, 0.2966, 0.312, 0.4474, 0.7116, 0.4662, 0.4758, 0.6306, 0.8036, 0.6196, 0.9817, 0.3158, 0.9701, 0.1652, 0.7116, 0.4662, 0.9817, 0.3158, 0.7116, 0.4662, 1.0, 0.4819, 0.1621, 0.6682, 0.08316, 0.4358, 0.03711, 0.4951, 0.1621, 0.6682, 0.03711, 0.4951, 0.0, 0.5459, 0.6419, 0.2077, 0.5151, 0.0, 0.3511, 0.1417, 0.312, 0.5526, 0.1621, 0.6682, 0.4065, 0.7967, 0.312, 0.5526, 0.1989, 0.2988, 0.08316, 0.4358, 0.312, 0.5526, 0.08316, 0.4358, 0.1621, 0.6682, 0.4758, 0.3694, 0.3511, 0.1417, 0.1989, 0.2988, 0.4758, 0.3694, 0.1989, 0.2988, 0.312, 0.5526, 0.4758, 0.3694, 0.6419, 0.2077, 0.3511, 0.1417, 0.6126, 0.7034, 0.4065, 0.7967, 0.9646, 1.0, 0.6126, 0.7034, 0.9646, 1.0, 0.9658, 0.9288, 0.6126, 0.7034, 0.312, 0.5526, 0.4065, 0.7967, 0.7116, 0.5338, 0.8036, 0.3804, 0.6419, 0.2077, 0.7116, 0.5338, 0.4758, 0.3694, 0.312, 0.5526, 0.7116, 0.5338, 0.6419, 0.2077, 0.4758, 0.3694, 0.7116, 0.5338, 0.312, 0.5526, 0.6126, 0.7034, 0.9692, 0.8509, 0.6126, 0.7034, 0.9658, 0.9288, 0.9817, 0.6842, 1.0, 0.5181, 0.8036, 0.3804, 0.9817, 0.6842, 0.7116, 0.5338, 0.6126, 0.7034, 0.9817, 0.6842, 0.6126, 0.7034, 0.9692, 0.8509, 0.9817, 0.6842, 0.8036, 0.3804, 0.7116, 0.5338, 0.5052, 0.452, 0.9974, 0.854, 1.0, 0.7641, 0.5052, 0.838, 1.0, 1.0, 0.9974, 0.9817, 0.009986, 0.1636, 0.5052, 0.452, 0.02069, 0.0, 0.009966, 0.6556, 0.5052, 0.838, 0.003187, 0.5958, 0.02069, 0.6794, 0.5052, 0.838, 0.009966, 0.6556, 0.4934, 0.7213, 0.0008214, 0.5414, 0.003187, 0.5958, 0.4934, 0.7213, 0.0, 0.4747, 0.0008214, 0.5414, 0.4934, 0.7213, 0.009986, 0.1636, 0.002636, 0.3279, 0.4934, 0.7213, 0.002636, 0.3279, 0.0006751, 0.4046, 0.4934, 0.7213, 0.0006751, 0.4046, 0.0, 0.4747, 0.4934, 0.7213, 0.9964, 0.9304, 0.9974, 0.854, 0.4934, 0.7213, 0.9974, 0.9817, 0.9964, 0.9304, 0.4934, 0.7213, 0.9974, 0.854, 0.5052, 0.452, 0.4934, 0.7213, 0.5052, 0.838, 0.9974, 0.9817, 0.4934, 0.7213, 0.5052, 0.452, 0.009986, 0.1636, 0.4934, 0.7213, 0.003187, 0.5958, 0.5052, 0.838, 0.9998, 1.0, 0.0, 1.0, 0.0, 3.656e-05, 0.9998, 1.0, 0.0, 3.656e-05, 1.0, 0.0, 1.0, 3.656e-05, 0.0001849, 1.0, 0.0, 0.0, 1.0, 1.0, 0.0001849, 1.0, 1.0, 3.656e-05, 0.1621, 0.6682, 0.0, 0.5459, 0.08278, 0.4363, 0.6419, 0.2077, 0.3599, 0.1334, 0.5151, 0.0, 0.312, 0.5526, 0.08278, 0.4363, 0.2138, 0.2823, 0.312, 0.5526, 0.4065, 0.7967, 0.1621, 0.6682, 0.312, 0.5526, 0.1621, 0.6682, 0.08278, 0.4363, 0.4758, 0.3694, 0.2138, 0.2823, 0.3599, 0.1334, 0.4758, 0.3694, 0.6419, 0.2077, 0.8036, 0.3804, 0.4758, 0.3694, 0.312, 0.5526, 0.2138, 0.2823, 0.4758, 0.3694, 0.3599, 0.1334, 0.6419, 0.2077, 0.6126, 0.7034, 0.9646, 1.0, 0.4065, 0.7967, 0.6126, 0.7034, 0.9701, 0.8348, 0.9661, 0.9214, 0.6126, 0.7034, 0.9661, 0.9214, 0.9646, 1.0, 0.6126, 0.7034, 0.4065, 0.7967, 0.312, 0.5526, 0.7116, 0.5338, 0.8036, 0.3804, 1.0, 0.5181, 0.7116, 0.5338, 0.312, 0.5526, 0.4758, 0.3694, 0.7116, 0.5338, 0.9701, 0.8348, 0.6126, 0.7034, 0.7116, 0.5338, 0.6126, 0.7034, 0.312, 0.5526, 0.7116, 0.5338, 0.4758, 0.3694, 0.8036, 0.3804, 0.9817, 0.6842, 0.9701, 0.8348, 0.7116, 0.5338, 0.9817, 0.6842, 0.7116, 0.5338, 1.0, 0.5181, 0.1621, 0.3318, 0.08316, 0.5642, 0.03711, 0.5049, 0.1621, 0.3318, 0.03711, 0.5049, 0.0, 0.4541, 0.6419, 0.7923, 0.5151, 1.0, 0.3511, 0.8583, 0.312, 0.4474, 0.1621, 0.3318, 0.4065, 0.2033, 0.312, 0.4474, 0.1989, 0.7012, 0.08316, 0.5642, 0.312, 0.4474, 0.08316, 0.5642, 0.1621, 0.3318, 0.4758, 0.6306, 0.3511, 0.8583, 0.1989, 0.7012, 0.4758, 0.6306, 0.1989, 0.7012, 0.312, 0.4474, 0.4758, 0.6306, 0.6419, 0.7923, 0.3511, 0.8583, 0.6126, 0.2966, 0.4065, 0.2033, 0.9646, 0.0, 0.6126, 0.2966, 0.9646, 0.0, 0.9658, 0.07117, 0.6126, 0.2966, 0.312, 0.4474, 0.4065, 0.2033, 0.7116, 0.4662, 0.8036, 0.6196, 0.6419, 0.7923, 0.7116, 0.4662, 0.4758, 0.6306, 0.312, 0.4474, 0.7116, 0.4662, 0.6419, 0.7923, 0.4758, 0.6306, 0.7116, 0.4662, 0.312, 0.4474, 0.6126, 0.2966, 0.9692, 0.1491, 0.6126, 0.2966, 0.9658, 0.07117, 0.9817, 0.3158, 1.0, 0.4819, 0.8036, 0.6196, 0.9817, 0.3158, 0.7116, 0.4662, 0.6126, 0.2966, 0.9817, 0.3158, 0.6126, 0.2966, 0.9692, 0.1491, 0.9817, 0.3158, 0.8036, 0.6196, 0.7116, 0.4662, 0.5052, 0.548, 0.9974, 0.146, 1.0, 0.2359, 0.5052, 0.162, 1.0, 0.0, 0.9974, 0.01829, 0.009986, 0.8364, 0.5052, 0.548, 0.02069, 1.0, 0.009966, 0.3444, 0.5052, 0.162, 0.003187, 0.4042, 0.02069, 0.3206, 0.5052, 0.162, 0.009966, 0.3444, 0.4934, 0.2787, 0.0008214, 0.4586, 0.003187, 0.4042, 0.4934, 0.2787, 0.0, 0.5253, 0.0008214, 0.4586, 0.4934, 0.2787, 0.009986, 0.8364, 0.002636, 0.6721, 0.4934, 0.2787, 0.002636, 0.6721, 0.0006751, 0.5954, 0.4934, 0.2787, 0.0006751, 0.5954, 0.0, 0.5253, 0.4934, 0.2787, 0.9964, 0.06962, 0.9974, 0.146, 0.4934, 0.2787, 0.9974, 0.01829, 0.9964, 0.06962, 0.4934, 0.2787, 0.9974, 0.146, 0.5052, 0.548, 0.4934, 0.2787, 0.5052, 0.162, 0.9974, 0.01829, 0.4934, 0.2787, 0.5052, 0.548, 0.009986, 0.8364, 0.4934, 0.2787, 0.003187, 0.4042, 0.5052, 0.162, 1.0, 3.656e-05, 0.0008131, 1.0, 1.0, 1.0, 1.0, 3.656e-05, 0.0, 0.0, 0.0008131, 1.0, 1.0, 0.0, 0.0, 1.693e-07, 0.0, 1.0, 1.0, 1.0, 1.0, 0.0, 0.0, 1.0, 1.0, 0.0, 0.0, 0.0, 0.0, 1.0, 1.0, 0.0, 0.0, 1.0, 1.0, 1.0, 1.0, 1.0, 0.0, 0.0, 0.0, 1.0, 1.0, 1.0, 1.0, 0.0, 0.0, 0.0, 1.0, 0.0, 0.0, 0.0, 0.0, 1.0, 1.0, 0.0, 0.0, 1.0, 1.0, 1.0, 1.0, 1.0, 0.0, 0.0, 0.0, 1.0, 1.0, 1.0, 1.0, 0.0, 0.0, 0.0, 1.0, 0.0, 0.0, 0.0, 0.0, 1.0, 1.0, 0.0, 0.0, 1.0, 1.0, 1.0, 1.0, 1.0, 0.0, 0.0, 0.0, 1.0, 1.0, 1.0, 1.0, 0.0, 0.0, 0.0, 0.9992, 1.0, 0.0, 3.656e-05, 3.626e-07, 1.0, 1.0, 0.0, 0.0, 3.656e-05, 0.9992, 1.0, 0.1621, 0.6682, 0.0, 0.5459, 0.08278, 0.4363, 0.6419, 0.2077, 0.3599, 0.1334, 0.5151, 0.0, 0.312, 0.5526, 0.08278, 0.4363, 0.2138, 0.2823, 0.312, 0.5526, 0.4065, 0.7967, 0.1621, 0.6682, 0.312, 0.5526, 0.1621, 0.6682, 0.08278, 0.4363, 0.4758, 0.3694, 0.2138, 0.2823, 0.3599, 0.1334, 0.4758, 0.3694, 0.6419, 0.2077, 0.8036, 0.3804, 0.4758, 0.3694, 0.312, 0.5526, 0.2138, 0.2823, 0.4758, 0.3694, 0.3599, 0.1334, 0.6419, 0.2077, 0.6126, 0.7034, 0.9646, 1.0, 0.4065, 0.7967, 0.6126, 0.7034, 0.9701, 0.8348, 0.9661, 0.9214, 0.6126, 0.7034, 0.9661, 0.9214, 0.9646, 1.0, 0.6126, 0.7034, 0.4065, 0.7967, 0.312, 0.5526, 0.7116, 0.5338, 0.8036, 0.3804, 1.0, 0.5181, 0.7116, 0.5338, 0.312, 0.5526, 0.4758, 0.3694, 0.7116, 0.5338, 0.9701, 0.8348, 0.6126, 0.7034, 0.7116, 0.5338, 0.6126, 0.7034, 0.312, 0.5526, 0.7116, 0.5338, 0.4758, 0.3694, 0.8036, 0.3804, 0.9817, 0.6842, 0.9701, 0.8348, 0.7116, 0.5338, 0.9817, 0.6842, 0.7116, 0.5338, 1.0, 0.5181, 0.9998, 1.0, 0.0, 3.656e-05, 0.0, 1.0, 1.0, 0.0, 0.0, 3.656e-05, 0.9998, 1.0, 1.0, 3.656e-05, 0.0001849, 1.0, 1.0, 1.0, 1.0, 3.656e-05, 0.0, 0.0, 0.0001849, 1.0, 1.0, 1.0, 0.0, 1.0, 0.0, 0.0, 1.0, 1.0, 0.0, 0.0, 1.0, 0.0, 1.0, 1.0, 1.0, 0.0, 0.0, 0.0, 1.0, 1.0, 0.0, 0.0, 0.0, 1.0, 1.0, 0.0, 1.0, 1.0, 0.0, 1.0, 1.0, 0.0, 0.0, 1.0, 0.0, 0.0, 1.0, 1.0, 0.0, 1.0, 0.0, 0.0, 1.0, 1.0, 0.0, 0.0, 1.0, 0.0, 1.0, 1.0, 1.0, 0.0, 0.0, 0.0, 1.0, 1.0, 0.0, 0.0, 0.0, 1.0, 1.0, 0.0, 1.0, 1.0, 0.0, 1.0, 1.0, 0.0, 0.0, 1.0, 0.0, 0.0, 1.0, 0.0, 1.0, 1.0, 0.0, 1.0, 1.0, 0.0, 0.0, 1.0, 0.0, 0.0, 1.0, 1.0, 0.0, 0.0, 1.0, 0.0, 1.0, 1.0, 0.0, 1.0, 0.0, 0.0, 1.0, 1.0, 1.0, 0.0, 0.0, 0.0, 1.0, 1.0, 0.0, 0.0, 0.0, 1.0, 1.0, 0.0, 1.0, 1.0, 0.0, 1.0, 1.0, 0.0, 0.0, 1.0, 0.0, 0.0, 0.005511, 0.9943, 1.0, 0.7412, 1.0, 1.0, 0.001559, 0.6153, 1.0, 0.5, 1.0, 0.7412, 0.001559, 0.6153, 1.0, 0.7412, 0.005511, 0.9943, 0.0, 0.2934, 1.0, 0.2929, 1.0, 0.5, 0.0, 0.2934, 1.0, 0.134, 1.0, 0.2929, 0.0, 0.2934, 1.0, 0.5, 0.001559, 0.6153, 0.001488, 0.07709, 1.0, 0.03407, 1.0, 0.134, 0.001488, 0.07709, 1.0, 0.134, 0.0, 0.2934, 0.005511, 2.438e-05, 1.0, 0.0, 1.0, 0.03407, 0.005511, 2.438e-05, 1.0, 0.03407, 0.001488, 0.07709, 0.005511, 2.438e-05, 1.0, 0.03407, 1.0, 0.0, 0.001559, 0.077, 1.0, 0.134, 1.0, 0.03407, 0.001559, 0.077, 1.0, 0.03407, 0.005511, 2.438e-05, 0.0, 0.2925, 1.0, 0.2929, 1.0, 0.134, 0.0, 0.2925, 1.0, 0.5, 1.0, 0.2929, 0.0, 0.2925, 1.0, 0.134, 0.001559, 0.077, 0.001488, 0.6153, 1.0, 0.7412, 1.0, 0.5, 0.001488, 0.6153, 1.0, 0.5, 0.0, 0.2925, 0.005511, 0.9943, 1.0, 1.0, 1.0, 0.7412, 0.005511, 0.9943, 1.0, 0.7412, 0.001488, 0.6153, 1.0, 0.0, 0.0, 0.0, 0.0, 1.0, 1.0, 1.0, 1.0, 0.0, 0.0, 1.0, 0.005511, 0.005696, 1.0, 0.2588, 1.0, 0.0, 0.001559, 0.3847, 1.0, 0.5, 1.0, 0.2588, 0.001559, 0.3847, 1.0, 0.2588, 0.005511, 0.005696, 0.0, 0.7066, 1.0, 0.7071, 1.0, 0.5, 0.0, 0.7066, 1.0, 0.866, 1.0, 0.7071, 0.0, 0.7066, 1.0, 0.5, 0.001559, 0.3847, 0.001488, 0.9229, 1.0, 0.9659, 1.0, 0.866, 0.001488, 0.9229, 1.0, 0.866, 0.0, 0.7066, 0.005511, 1.0, 1.0, 1.0, 1.0, 0.9659, 0.005511, 1.0, 1.0, 0.9659, 0.001488, 0.9229, 0.123, 0.03719, 0.0, 0.0, 0.1082, 0.0, 0.002196, 0.9793, 0.0005586, 0.9694, 0.0, 0.9587, 0.008197, 0.9945, 0.004802, 0.9879, 0.002196, 0.9793, 0.01639, 1.0, 0.01215, 0.9986, 0.008197, 0.9945, 0.01639, 1.0, 0.002196, 0.9793, 0.0, 0.9587, 0.01639, 1.0, 0.008197, 0.9945, 0.002196, 0.9793, 0.1311, 0.7479, 0.0, 0.9587, 0.0, 0.0, 0.1311, 0.7479, 0.0, 0.0, 0.123, 0.03719, 0.1311, 0.7479, 0.01639, 1.0, 0.0, 0.9587, 0.2295, 0.7479, 0.1311, 0.7479, 0.123, 0.03719, 0.1311, 1.0, 0.01639, 1.0, 0.1311, 0.7479, 0.3443, 0.7479, 0.2295, 0.7479, 0.123, 0.03719, 0.4426, 0.7479, 0.3443, 0.7479, 0.123, 0.03719, 0.3443, 1.0, 0.2295, 1.0, 0.2295, 0.7479, 0.3443, 1.0, 0.2295, 0.7479, 0.3443, 0.7479, 0.877, 0.03719, 0.5574, 0.7479, 0.4426, 0.7479, 0.877, 0.03719, 0.4426, 0.7479, 0.123, 0.03719, 0.6557, 0.7479, 0.5574, 0.7479, 0.877, 0.03719, 0.5574, 1.0, 0.4426, 1.0, 0.4426, 0.7479, 0.5574, 1.0, 0.4426, 0.7479, 0.5574, 0.7479, 1.0, 0.0, 0.877, 0.03719, 0.8918, 0.0, 0.7705, 0.7479, 0.6557, 0.7479, 0.877, 0.03719, 0.8689, 0.7479, 0.877, 0.03719, 1.0, 0.0, 0.8689, 0.7479, 0.7705, 0.7479, 0.877, 0.03719, 0.7705, 1.0, 0.6557, 1.0, 0.6557, 0.7479, 0.7705, 1.0, 0.6557, 0.7479, 0.7705, 0.7479, 0.9836, 1.0, 0.8689, 1.0, 0.8689, 0.7479, 1.0, 0.9587, 0.8689, 0.7479, 1.0, 0.0, 1.0, 0.9587, 0.9836, 1.0, 0.8689, 0.7479, 0.9978, 0.9793, 1.0, 0.9587, 0.9994, 0.9694, 0.9952, 0.9879, 0.9836, 1.0, 1.0, 0.9587, 0.9952, 0.9879, 1.0, 0.9587, 0.9978, 0.9793, 0.9952, 0.9879, 0.9918, 0.9945, 0.9878, 0.9986, 0.9952, 0.9879, 0.9878, 0.9986, 0.9836, 1.0, 1.0, 0.0, 1.0, 1.0, 0.0, 1.0, 1.0, 0.0, 0.0, 1.0, 0.0, 0.0, 1.0, 1.0, 1.0, 0.0, 0.0, 0.0, 1.0, 1.0, 0.0, 0.0, 0.0, 1.0, 0.0, 0.8936, 0.1918, 0.1489, 0.0, 0.1489, 0.02331, 0.9964, 0.004213, 0.9468, 0.00921, 0.9688, 0.02331, 0.9964, 0.00921, 0.9688, 0.01572, 0.9857, 0.03145, 1.0, 0.0, 0.8936, 0.001072, 0.9212, 0.03145, 1.0, 0.001072, 0.9212, 0.004213, 0.9468, 0.03145, 1.0, 0.1918, 0.1489, 0.0, 0.8936, 0.03145, 1.0, 0.004213, 0.9468, 0.02331, 0.9964, 0.9717, 0.0, 0.1918, 0.0, 0.1918, 0.1489, 0.9717, 0.2021, 0.9717, 0.0, 0.1918, 0.1489, 1.0, 1.0, 1.0, 0.2979, 0.9717, 0.2021, 1.0, 1.0, 0.1918, 0.1489, 0.03145, 1.0, 1.0, 1.0, 0.9717, 0.2021, 0.1918, 0.1489, 0.005511, 1.0, 1.0, 0.9659, 1.0, 1.0, 0.001559, 0.923, 1.0, 0.866, 1.0, 0.9659, 0.001559, 0.923, 1.0, 0.9659, 0.005511, 1.0, 0.0, 0.7075, 1.0, 0.5, 1.0, 0.7071, 0.0, 0.7075, 1.0, 0.7071, 1.0, 0.866, 0.0, 0.7075, 1.0, 0.866, 0.001559, 0.923, 0.001488, 0.3847, 1.0, 0.2588, 1.0, 0.5, 0.001488, 0.3847, 1.0, 0.5, 0.0, 0.7075, 0.005511, 0.005696, 1.0, 0.0, 1.0, 0.2588, 0.005511, 0.005696, 1.0, 0.2588, 0.001488, 0.3847, 1.0, 1.0, 0.0, 1.0, 0.0, 0.0, 1.0, 0.0, 1.0, 1.0, 0.0, 0.0, 1.0, 1.0, 1.0, 0.0, 0.0, 0.0, 1.0, 1.0, 0.0, 0.0, 0.0, 1.0, 1.0, 0.0, 1.0, 1.0, 0.0, 1.0, 1.0, 0.0, 0.0, 1.0, 0.0, 0.0, 1.0, 1.0, 1.0, 0.0, 0.0, 0.0, 1.0, 1.0, 0.0, 0.0, 0.0, 1.0, 1.0, 1.0, 1.0, 0.0, 0.0, 0.0, 1.0, 1.0, 0.0, 0.0, 0.0, 1.0, 1.0, 0.0, 1.0, 1.0, 0.0, 1.0, 1.0, 0.0, 0.0, 1.0, 0.0, 0.0, 1.0, 1.0, 1.0, 0.0, 0.0, 0.0, 1.0, 1.0, 0.0, 0.0, 0.0, 1.0, 1.0, 1.0, 1.0, 0.0, 0.0, 0.0, 1.0, 1.0, 0.0, 0.0, 0.0, 1.0, 1.0, 0.0, 1.0, 1.0, 0.0, 1.0, 1.0, 0.0, 0.0, 1.0, 0.0, 0.0, 1.0, 1.0, 1.0, 0.0, 0.0, 0.0, 1.0, 1.0, 0.0, 0.0, 0.0, 1.0, 1.0, 0.0, 1.0, 1.0, 0.0, 1.0, 1.0, 0.0, 0.0, 1.0, 0.0, 0.0, 0.0, 0.1064, 0.03145, 0.0, 0.02331, 0.003625, 0.0, 0.1064, 0.02331, 0.003625, 0.01572, 0.01425, 0.0, 0.1064, 0.01572, 0.01425, 0.00921, 0.03116, 0.0, 0.1064, 0.00921, 0.03116, 0.004213, 0.05319, 0.0, 0.1064, 0.004213, 0.05319, 0.001072, 0.07885, 0.1918, 0.8511, 0.0, 0.1064, 0.0, 0.8511, 0.1918, 0.8511, 0.03145, 0.0, 0.0, 0.1064, 1.0, 0.0, 0.03145, 0.0, 0.1918, 0.8511, 0.9717, 0.7979, 1.0, 0.7021, 1.0, 0.0, 0.9717, 0.7979, 1.0, 0.0, 0.1918, 0.8511, 0.9717, 1.0, 0.1918, 0.8511, 0.1918, 1.0, 0.9717, 1.0, 0.9717, 0.7979, 0.1918, 0.8511, 1.0, 0.0, 0.0, 0.0, 0.0, 1.0, 1.0, 1.0, 1.0, 0.0, 0.0, 1.0, 1.0, 1.0, 1.0, 0.0, 0.0, 0.0, 1.0, 1.0, 0.0, 0.0, 0.0, 1.0, 1.0, 1.0, 1.0, 0.0, 0.0, 0.0, 1.0, 1.0, 0.0, 0.0, 0.0, 1.0, 1.0, 1.0, 1.0, 0.0, 0.0, 0.0, 1.0, 1.0, 0.0, 0.0, 0.0, 1.0, 0.0, 1.0, 1.0, 1.0, 1.0, 0.0, 0.0, 1.0, 1.0, 0.0, 0.0, 0.0, 0.0, 1.0, 1.0, 1.0, 1.0, 0.0, 0.0, 1.0, 1.0, 0.0, 0.0, 0.0, 1.0, 1.0, 1.0, 0.0, 0.0, 0.0, 1.0, 1.0, 0.0, 0.0, 0.0, 1.0, 1.0, 0.0, 0.0, 1.0, 0.0, 0.0, 1.0, 0.0, 1.0, 1.0, 0.0, 1.0, 1.0, 1.0, 1.0, 0.0, 0.0, 0.0, 1.0, 1.0, 0.0, 0.0, 0.0, 1.0, 1.0, 0.0, 1.0, 1.0, 0.0, 1.0, 1.0, 0.0, 0.0, 1.0, 0.0, 0.0, 1.0, 1.0, 0.0, 1.0, 0.0, 0.0, 1.0, 1.0, 0.0, 0.0, 1.0, 0.0, 1.0, 1.0, 1.0, 0.0, 0.0, 0.0, 1.0, 1.0, 0.0, 0.0, 0.0, 1.0, 1.0, 1.0, 0.0, 1.0, 0.0, 0.0, 1.0, 1.0, 0.0, 0.0, 1.0, 0.0, 1.0, 1.0, 1.0, 0.0, 0.0, 0.0, 1.0, 1.0, 0.0, 0.0, 0.0, 1.0, 1.0, 0.0, 1.0, 1.0, 0.0, 1.0, 1.0, 0.0, 0.0, 1.0, 0.0, 0.0, 0.1541, 0.1618, 0.1311, 0.0, 0.2295, 0.0, 0.1541, 0.1618, 0.1311, 0.1618, 0.1311, 0.0, 0.2295, 0.1618, 0.1541, 0.1618, 0.2295, 0.0, 0.4426, 0.1618, 0.3443, 0.0, 0.4426, 0.0, 0.4426, 0.1618, 0.3443, 0.1618, 0.3443, 0.0, 0.1541, 0.8196, 0.2295, 0.1618, 0.3443, 0.1618, 0.1541, 0.8196, 0.1082, 0.8435, 0.123, 0.8196, 0.1541, 0.8196, 0.1541, 0.1618, 0.2295, 0.1618, 0.1541, 0.8196, 0.3443, 0.1618, 0.4426, 0.1618, 0.1082, 0.9761, 0.0, 0.9761, 0.0, 0.8435, 0.1082, 0.9761, 0.0, 0.8435, 0.1082, 0.8435, 0.1082, 0.9761, 0.1082, 0.8435, 0.1541, 0.8196, 0.123, 1.0, 0.1082, 0.9761, 0.1541, 0.8196, 0.6557, 0.1618, 0.5574, 0.0, 0.6557, 0.0, 0.6557, 0.1618, 0.5574, 0.1618, 0.5574, 0.0, 0.8459, 0.1618, 0.7705, 0.0, 0.8689, 0.0, 0.8459, 0.1618, 0.7705, 0.1618, 0.7705, 0.0, 0.8689, 0.1618, 0.8459, 0.1618, 0.8689, 0.0, 0.8459, 0.8196, 0.6557, 0.1618, 0.7705, 0.1618, 0.8459, 0.8196, 0.4426, 0.1618, 0.5574, 0.1618, 0.8459, 0.8196, 0.1541, 0.8196, 0.4426, 0.1618, 0.8459, 0.8196, 0.5574, 0.1618, 0.6557, 0.1618, 0.8459, 0.8196, 0.7705, 0.1618, 0.8459, 0.1618, 0.8918, 0.8435, 0.8459, 0.8196, 0.877, 0.8196, 0.877, 1.0, 0.123, 1.0, 0.1541, 0.8196, 0.877, 1.0, 0.1541, 0.8196, 0.8459, 0.8196, 0.8918, 0.9761, 0.8459, 0.8196, 0.8918, 0.8435, 0.8918, 0.9761, 0.877, 1.0, 0.8459, 0.8196, 1.0, 0.9761, 0.8918, 0.8435, 1.0, 0.8435, 1.0, 0.9761, 0.8918, 0.9761, 0.8918, 0.8435, 1.0, 1.0, 0.0, 0.0, 0.0, 1.0, 1.0, 1.0, 1.0, 0.0, 0.0, 0.0, 1.0, 1.0, 0.0, 0.0, 1.0, 0.0, 1.0, 1.0, 0.0, 1.0, 0.0, 0.0, 1.0, 0.0, 0.0, 1.0, 1.0, 1.0, 1.0, 0.0, 0.0, 0.0, 0.0, 1.0, 1.0, 0.0, 0.0, 1.0, 1.0, 1.0, 1.0, 0.0, 0.0, 0.0, 0.0, 1.0, 1.0, 1.0, 0.0, 1.0, 0.0, 0.0, 1.0, 1.0, 0.0, 0.0, 1.0, 0.0, 0.1803, 0.2139, 0.25, 0.0, 0.1591, 0.0, 0.1803, 0.2139, 0.1591, 0.0, 0.1591, 0.2139, 0.25, 0.2139, 0.25, 0.0, 0.1803, 0.2139, 0.447, 0.2139, 0.447, 0.0, 0.3561, 0.0, 0.447, 0.2139, 0.3561, 0.0, 0.3561, 0.2139, 0.1379, 0.9776, 0.1379, 0.8532, 0.0, 0.8532, 0.1379, 0.9776, 0.0, 0.8532, 0.0, 0.9776, 0.6439, 0.2139, 0.6439, 0.0, 0.553, 0.0, 0.6439, 0.2139, 0.553, 0.0, 0.553, 0.2139, 0.8197, 0.2139, 0.8409, 0.0, 0.75, 0.0, 0.8197, 0.2139, 0.75, 0.0, 0.75, 0.2139, 0.8409, 0.2139, 0.8409, 0.0, 0.8197, 0.2139, 1.0, 0.8532, 0.8621, 0.8532, 0.8621, 0.9776, 1.0, 0.9776, 1.0, 0.8532, 0.8621, 0.9776, 1.0, 0.0, 0.0, 1.0, 1.0, 1.0, 1.0, 0.0, 0.0, 0.0, 0.0, 1.0, 1.0, 1.0, 0.0, 0.0, 1.0, 0.0, 1.0, 1.0, 0.0, 1.0, 0.0, 0.0, 1.0, 1.0, 0.0, 0.0, 1.0, 0.0, 1.0, 1.0, 0.0, 1.0, 0.0, 0.0, 1.0, 0.0, 0.0, 1.0, 1.0, 1.0, 1.0, 0.0, 0.0, 0.0, 0.0, 1.0, 1.0, 1.0, 0.0, 0.0, 1.0, 0.0, 1.0, 1.0, 0.0, 1.0, 0.0, 0.0, 1.0, 1.0, 0.0, 0.0, 1.0, 0.0, 1.0, 1.0, 0.0, 1.0, 0.0, 0.0, 1.0, 0.0, 0.0, 1.0, 1.0, 1.0, 1.0, 0.0, 0.0, 0.0, 0.0, 1.0, 1.0, 1.0, 0.0, 0.0, 1.0, 0.0, 1.0, 1.0, 0.0, 1.0, 0.0, 0.0, 1.0, 1.0, 0.0, 0.0, 1.0, 0.0, 1.0, 1.0, 0.0, 1.0, 0.0, 0.0, 1.0, 0.0, 0.0, 1.0, 1.0, 1.0, 1.0, 0.0, 0.0, 0.0, 0.0, 1.0, 1.0, 1.0, 0.0, 0.0, 1.0, 0.0, 1.0, 1.0, 0.0, 1.0, 0.0, 0.0, 1.0, 1.0, 0.0, 0.0, 1.0, 0.0, 1.0, 1.0, 0.0, 1.0, 0.0, 0.0, 1.0, 1.0, 0.0, 0.0, 1.0, 0.0, 1.0, 1.0, 0.0, 1.0, 0.0, 0.0, 1.0, 1.0, 0.0, 0.0, 0.0, 1.0, 1.0, 1.0, 1.0, 0.0, 0.0, 0.0, 1.0, 0.0, 0.0, 1.0, 1.0, 1.0, 1.0, 0.0, 0.0, 0.0, 0.0, 1.0, 1.0, 0.0, 0.0, 1.0, 1.0, 1.0, 1.0, 0.0, 0.0, 0.0, 0.0, 1.0, 0.0, 1.0, 1.0, 0.0, 1.0, 1.0, 0.0, 1.0, 0.0, 0.0, 1.0, 0.0, 1.0, 1.0, 0.0, 0.0, 1.0, 0.0, 1.0, 1.0, 0.0, 1.0, 0.0, 0.0, 0.1803, 0.2139, 0.1591, 0.0, 0.25, 0.0, 0.1803, 0.2139, 0.1591, 0.2139, 0.1591, 0.0, 0.25, 0.2139, 0.1803, 0.2139, 0.25, 0.0, 0.447, 0.2139, 0.3561, 0.0, 0.447, 0.0, 0.447, 0.2139, 0.3561, 0.2139, 0.3561, 0.0, 0.1803, 0.8308, 0.25, 0.2139, 0.3561, 0.2139, 0.1803, 0.8308, 0.1379, 0.8532, 0.1515, 0.8308, 0.1803, 0.8308, 0.1803, 0.2139, 0.25, 0.2139, 0.1803, 0.8308, 0.3561, 0.2139, 0.447, 0.2139, 0.1379, 0.9776, 0.0, 0.8532, 0.1379, 0.8532, 0.1379, 0.9776, 0.0, 0.9776, 0.0, 0.8532, 0.1379, 0.9776, 0.1379, 0.8532, 0.1803, 0.8308, 0.1515, 1.0, 0.1379, 0.9776, 0.1803, 0.8308, 0.6439, 0.2139, 0.553, 0.0, 0.6439, 0.0, 0.6439, 0.2139, 0.553, 0.2139, 0.553, 0.0, 0.8197, 0.2139, 0.75, 0.0, 0.8409, 0.0, 0.8197, 0.2139, 0.75, 0.2139, 0.75, 0.0, 0.8409, 0.2139, 0.8197, 0.2139, 0.8409, 0.0, 0.8197, 0.8308, 0.6439, 0.2139, 0.75, 0.2139, 0.8197, 0.8308, 0.447, 0.2139, 0.553, 0.2139, 0.8197, 0.8308, 0.1803, 0.8308, 0.447, 0.2139, 0.8197, 0.8308, 0.553, 0.2139, 0.6439, 0.2139, 0.8197, 0.8308, 0.75, 0.2139, 0.8197, 0.2139, 0.8621, 0.8532, 0.8197, 0.8308, 0.8485, 0.8308, 0.8621, 0.9776, 0.8197, 0.8308, 0.8621, 0.8532, 0.8485, 1.0, 0.1515, 1.0, 0.1803, 0.8308, 0.8485, 1.0, 0.1803, 0.8308, 0.8197, 0.8308, 0.8485, 1.0, 0.8197, 0.8308, 0.8621, 0.9776, 1.0, 0.9776, 0.8621, 0.8532, 1.0, 0.8532, 1.0, 0.9776, 0.8621, 0.9776, 0.8621, 0.8532, 1.0, 1.0, 0.0, 0.0, 0.0, 1.0, 1.0, 1.0, 1.0, 0.0, 0.0, 0.0, 1.0, 1.0, 0.0, 0.0, 1.0, 0.0, 1.0, 1.0, 0.0, 1.0, 0.0, 0.0, 1.0, 0.0, 0.0, 1.0, 1.0, 1.0, 1.0, 0.0, 0.0, 0.0, 0.0, 1.0, 1.0, 0.0, 0.0, 1.0, 1.0, 1.0, 1.0, 0.0, 0.0, 0.0, 0.0, 1.0, 1.0, 1.0, 0.0, 1.0, 0.0, 0.0, 1.0, 1.0, 0.0, 0.0, 1.0, 0.0])
me_shape_9_indexedfaceset_001.materials.append(mat_metal_pins_001)
me_shape_9_indexedfaceset_001.materials.append(mat_plastic_chip_detailed_001)
me_shape_9_indexedfaceset_001.update()

# ---- objects
ob_shape_9_indexedfaceset = bpy.data.objects.new('SHAPE_9_IndexedFaceSet', me_shape_9_indexedfaceset_001)

# ---- transforms, parenting, visibility, modifiers, constraints
ob_shape_9_indexedfaceset.location = (0.0, 0.0, 0.0)
ob_shape_9_indexedfaceset.rotation_euler = (-0.0, -3.142, -0.0)
ob_shape_9_indexedfaceset.scale = (2.54, 2.54, 2.54)
_m = ob_shape_9_indexedfaceset.modifiers.new('Bevel', 'BEVEL')
_m.segments = 3
_m = ob_shape_9_indexedfaceset.modifiers.new('Auto Smooth', 'NODES')
_m.node_group = ng_auto_smooth
_gi = [s.identifier for s in ng_auto_smooth.interface.items_tree if s.item_type == 'SOCKET' and s.in_out == 'INPUT']
_m[_gi[1]] = 0.5236  # Angle

# ---- collection membership
col_collection.objects.link(ob_shape_9_indexedfaceset)

# ---- scene / render settings (as saved in the file)
scene.frame_start = 1; scene.frame_end = 250; scene.frame_set(1)
scene.render.engine = 'BLENDER_EEVEE_NEXT'
scene.cycles.sampling_pattern = 'TABULATED_SOBOL'
scene.cycles.use_light_tree = False
scene.view_settings.view_transform = 'Filmic'
bpy.context.view_layer.update()

# ---- added for rendering (the .blend has no active camera and no usable light): camera, sun
cam_auto = bpy.data.cameras.new('AutoCamera')
cam_auto.lens = 50.0
cam_auto.sensor_width = 36.0
cam_auto.clip_end = 1000.0
ob_auto_camera = bpy.data.objects.new('AutoCamera', cam_auto)
scene.collection.objects.link(ob_auto_camera)
ob_auto_camera.location = (4.42385, -5.30862, 4.05908)
ob_auto_camera.rotation_euler = (1.09748, -7.21219e-08, 0.694738)
scene.camera = ob_auto_camera
light_auto_sun = bpy.data.lights.new('AutoSun', 'SUN')
light_auto_sun.energy = 3.0
light_auto_sun.angle = 0.0523599
ob_auto_sun = bpy.data.objects.new('AutoSun', light_auto_sun)
scene.collection.objects.link(ob_auto_sun)
ob_auto_sun.rotation_euler = (0.872665, 0.174533, 0.523599)
bpy.context.view_layer.update()
